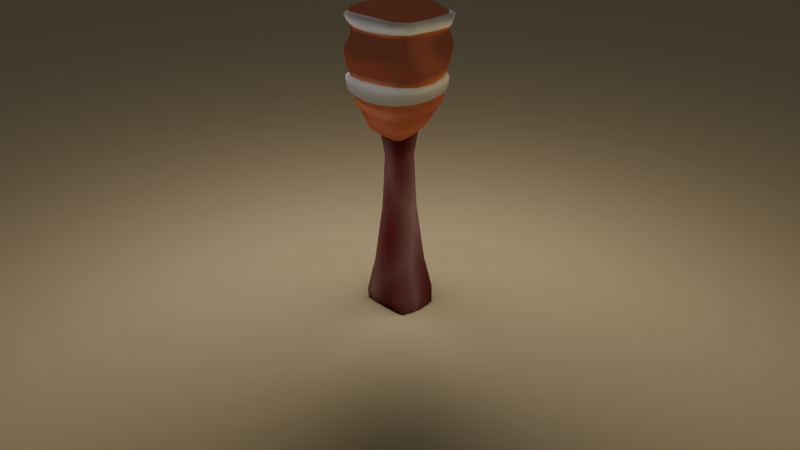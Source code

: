 # Source: Torch.blend  (saved by Blender 2.80.75; exported with 4.5.12 LTS)
import bpy
from mathutils import Matrix  # noqa: F401  (used for matrix-valued properties, if any)

bpy.ops.wm.read_factory_settings(use_empty=True)
scene = bpy.context.scene
scene.name = 'Scene'

# ---- collections
col_collection = bpy.data.collections.new('Collection'); scene.collection.children.link(col_collection)

# ---- materials (node trees are filled in below, after node groups)
mat_wood_mat = bpy.data.materials.new('Wood mat')
mat_wood_mat.alpha_threshold = 0.0
mat_wood_mat.line_color = (0.0, 0.0, 0.0, 1.0)
mat_emisssion = bpy.data.materials.new('Emisssion')
mat_cloth = bpy.data.materials.new('Cloth')
mat_material = bpy.data.materials.new('Material')

# ---- material node trees
mat_wood_mat.use_nodes = True; mat_wood_mat.node_tree.nodes.clear()
_N = mat_wood_mat.node_tree.nodes; _L = mat_wood_mat.node_tree.links
n0 = _N.new('ShaderNodeTexVoronoi'); n0.name = 'Voronoi Texture'; n0.location = (-423, 381)
n0.inputs[2].default_value = 3.2
n1 = _N.new('ShaderNodeOutputMaterial'); n1.name = 'Material Output'; n1.location = (472, 222)
n2 = _N.new('ShaderNodeBsdfDiffuse'); n2.name = 'Diffuse BSDF'; n2.location = (10, 300)
n3 = _N.new('ShaderNodeMixShader'); n3.name = 'Mix Shader'; n3.location = (252, 221)
n3.inputs[0].default_value = 0.8167
n4 = _N.new('ShaderNodeBsdfDiffuse'); n4.name = 'Diffuse BSDF.001'; n4.location = (6, 144)
n4.inputs[0].default_value = (0.1209, 0.01645, 0.01989, 1.0)
n5 = _N.new('ShaderNodeMath'); n5.name = 'Math'; n5.location = (0, 0)
n5.operation = 'MULTIPLY'
_L.new(n2.outputs[0], n3.inputs[1])
_L.new(n3.outputs[0], n1.inputs[0])
_L.new(n4.outputs[0], n3.inputs[2])
_L.new(n5.outputs[0], n2.inputs[0])
_L.new(n0.outputs[0], n5.inputs[0])
_L.new(n0.outputs[0], n5.inputs[1])
n1.is_active_output = True
mat_emisssion.use_nodes = True; mat_emisssion.node_tree.nodes.clear()
_N = mat_emisssion.node_tree.nodes; _L = mat_emisssion.node_tree.links
n0 = _N.new('ShaderNodeOutputMaterial'); n0.name = 'Material Output'; n0.location = (300, 300)
n1 = _N.new('ShaderNodeBsdfToon'); n1.name = 'Toon BSDF'; n1.location = (10, 300)
n1.inputs[0].default_value = (1.0, 0.3124, 0.1522, 1.0)
_L.new(n1.outputs[0], n0.inputs[0])
n0.is_active_output = True
mat_cloth.use_nodes = True; mat_cloth.node_tree.nodes.clear()
_N = mat_cloth.node_tree.nodes; _L = mat_cloth.node_tree.links
n0 = _N.new('ShaderNodeOutputMaterial'); n0.name = 'Material Output'; n0.location = (300, 300)
n1 = _N.new('ShaderNodeBsdfPrincipled'); n1.name = 'Principled BSDF'; n1.location = (10, 300)
n1.distribution = 'GGX'
n1.subsurface_method = 'BURLEY'
n1.inputs[3].default_value = 1.45
n1.inputs[27].default_value = (0.0, 0.0, 0.0, 1.0)
n1.inputs[28].default_value = 1.0
_L.new(n1.outputs[0], n0.inputs[0])
n0.is_active_output = True
mat_material.use_nodes = True; mat_material.node_tree.nodes.clear()
_N = mat_material.node_tree.nodes; _L = mat_material.node_tree.links
n0 = _N.new('ShaderNodeOutputMaterial'); n0.name = 'Material Output'; n0.location = (300, 300)
n1 = _N.new('ShaderNodeBsdfSheen'); n1.name = 'Velvet BSDF'; n1.location = (10, 300)
n1.distribution = 'ASHIKHMIN'
n1.inputs[0].default_value = (0.8, 0.7093, 0.4746, 1.0)
n1.inputs[1].default_value = 1.0
_L.new(n1.outputs[0], n0.inputs[0])
n0.is_active_output = True

# ---- world
world_world = bpy.data.worlds.new('World'); scene.world = world_world
world_world.use_nodes = True; world_world.node_tree.nodes.clear()
_N = world_world.node_tree.nodes; _L = world_world.node_tree.links
n0 = _N.new('ShaderNodeOutputWorld'); n0.name = 'World Output'; n0.location = (300, 300)
n1 = _N.new('ShaderNodeBackground'); n1.name = 'Background'; n1.location = (10, 300)
n1.inputs[0].default_value = (0.05088, 0.05088, 0.05088, 1.0)
_L.new(n1.outputs[0], n0.inputs[0])
n0.is_active_output = True
world_world.color = (0.05088, 0.05088, 0.05088)
world_world.use_sun_shadow = False
world_world.sun_shadow_jitter_overblur = 0.0

# ---- cameras
cam_camera = bpy.data.cameras.new('Camera')
cam_camera.clip_end = 100.0
cam_camera.ortho_scale = 7.314

# ---- lights
light_point = bpy.data.lights.new('Point', 'POINT')
light_point.color = (1.0, 0.7131, 0.1972)
light_point.transmission_factor = 0.0
light_point.energy = 143.0
light_point.shadow_soft_size = 3.04
light_point.shadow_maximum_resolution = 0.006
light_point.use_absolute_resolution = True
light_point_001 = bpy.data.lights.new('Point.001', 'POINT')
light_point_001.color = (1.0, 0.3509, 0.2501)
light_point_001.transmission_factor = 0.0
light_point_001.energy = 143.0
light_point_001.shadow_soft_size = 3.04
light_point_001.shadow_maximum_resolution = 0.006
light_point_001.use_absolute_resolution = True
light_point_002 = bpy.data.lights.new('Point.002', 'POINT')
light_point_002.transmission_factor = 0.0
light_point_002.energy = 143.0
light_point_002.shadow_soft_size = 3.04
light_point_002.shadow_maximum_resolution = 0.006
light_point_002.use_absolute_resolution = True
light_point_003 = bpy.data.lights.new('Point.003', 'POINT')
light_point_003.transmission_factor = 0.0
light_point_003.energy = 143.0
light_point_003.shadow_soft_size = 3.04
light_point_003.shadow_maximum_resolution = 0.006
light_point_003.use_absolute_resolution = True

# ---- meshes
me_cube = bpy.data.meshes.new('Cube')
me_cube.from_pydata([(0.2253, 0.05691, 1.014), (0.2987, 0.159, -0.9134), (0.2668, -0.2333, 1.003), (0.2987, -0.159, -0.9134), (-0.2678, 0.2336, 1.011), (-0.2871, 0.159, -0.9134), (-0.2146, -0.0629, 1.013), (-0.2871, -0.159, -0.9134), (0.1174, 0.06392, 0.7034), (-0.1138, -0.06146, 0.703), (0.1269, -0.1001, 0.7014), (-0.1268, 0.1039, 0.7024), (0.1941, 0.1384, -0.4414), (0.1941, -0.1384, -0.4414), (-0.1895, 0.1384, -0.4414), (-0.1895, -0.1384, -0.4414), (0.3571, -0.1673, 2.226), (-0.3131, -0.2079, 2.203), (0.3561, 0.1484, 2.222), (-0.2862, 0.04243, 2.193), (-0.286, 0.1823, 1.096), (-0.3397, 0.179, 1.278), (0.3504, 0.1755, 1.249), (0.2851, 0.07705, 1.088), (0.2875, -0.2057, 1.076), (0.3839, -0.1596, 1.234), (-0.3479, -0.1805, 1.267), (-0.2716, -0.1345, 1.096), (-0.348, 0.1453, 1.37), (0.3991, -0.1901, 1.374), (0.3721, 0.1816, 1.371), (-0.371, -0.2137, 1.371), (0.1712, 0.2219, -0.9423), (0.1085, -0.2792, 1.006), (0.1712, -0.2219, -0.9423), (0.09811, 0.2533, 1.017), (0.05742, 0.129, 0.7037), (0.05973, -0.1336, 0.7019), (0.1022, -0.2077, -0.4414), (0.1022, 0.2077, -0.4414), (0.1862, -0.2049, 2.266), (0.1736, 0.2078, 2.27), (0.1359, -0.3402, 1.079), (0.1549, -0.3853, 1.247), (0.1164, 0.275, 1.099), (0.144, 0.3432, 1.26), (0.177, -0.4237, 1.372), (0.1716, 0.364, 1.359), (-0.1327, 0.2219, -0.9423), (-0.08773, -0.2604, 1.007), (-0.04824, -0.1295, 0.7017), (-0.07928, -0.2077, -0.4414), (-0.1244, -0.2075, 2.237), (-0.09504, -0.326, 1.091), (-0.1529, -0.4038, 1.264), (-0.1454, -0.411, 1.374), (-0.1327, -0.2219, -0.9423), (-0.1206, 0.3025, 1.012), (-0.056, 0.1408, 0.7025), (-0.07928, 0.2077, -0.4414), (-0.1122, 0.1669, 2.23), (-0.1101, 0.3036, 1.099), (-0.1323, 0.3633, 1.265), (-0.1386, 0.3675, 1.358), (-0.3951, 0.1937, 1.479), (-0.3479, 0.2178, 1.737), (0.4878, -0.2313, 1.492), (0.5025, -0.1831, 1.721), (0.4152, 0.2544, 1.726), (0.418, 0.2122, 1.48), (-0.4024, -0.1747, 1.737), (-0.4174, -0.2269, 1.489), (0.2304, -0.499, 1.511), (0.2613, -0.5079, 1.738), (0.1798, 0.4445, 1.473), (0.1867, 0.4651, 1.739), (-0.1786, -0.4922, 1.504), (-0.1898, -0.508, 1.736), (-0.1648, 0.4474, 1.467), (-0.1351, 0.4473, 1.752), (-0.3121, 0.1699, 1.197), (0.3108, 0.1428, 1.175), (0.3356, -0.1779, 1.155), (-0.3323, -0.1696, 1.201), (0.1295, 0.31, 1.187), (0.1463, -0.3743, 1.167), (-0.1258, -0.3598, 1.194), (-0.1203, 0.3309, 1.193), (-0.3162, 0.1436, 1.863), (0.4604, -0.2118, 1.875), (0.2535, -0.5324, 1.88), (0.2032, 0.45, 1.85), (-0.1811, -0.5279, 1.879), (-0.1061, 0.3943, 1.864), (0.4171, 0.2611, 1.856), (-0.3573, -0.2179, 1.87), (-0.2921, 0.06695, 1.991), (0.4365, -0.2598, 2.015), (0.2092, -0.464, 2.023), (0.1904, 0.3881, 1.966), (-0.1121, -0.4703, 2.016), (-0.09305, 0.3327, 1.973), (0.414, 0.2485, 1.981), (-0.3217, -0.2651, 2.005), (-0.3649, 0.1948, 1.548), (0.4624, -0.2068, 1.56), (0.3894, 0.2018, 1.545), (-0.3801, -0.195, 1.561), (0.2262, -0.4694, 1.59), (0.1686, 0.4227, 1.546), (-0.1675, -0.4681, 1.585), (-0.1479, 0.4264, 1.544), (-0.3333, 0.05259, 2.126), (0.4519, -0.3082, 2.158), (0.2404, -0.4886, 2.18), (0.2039, 0.4237, 2.124), (-0.1384, -0.4767, 2.168), (-0.1132, 0.3419, 2.125), (0.4306, 0.2771, 2.139), (-0.3705, -0.3279, 2.138), (-0.3051, 0.0, -0.9324), (-0.2439, 0.2109, -0.9373), (0.263, 0.1782, -0.7894), (-0.1554, -0.05039, 0.9541), (0.263, -0.1782, -0.7894), (-0.256, 0.1782, -0.7894), (-0.1585, -0.1882, 1.01), (0.2663, -0.1034, 1.008), (0.2675, -0.2109, -0.9373), (-0.2595, 0.09749, 1.013), (0.1721, 0.1783, 1.017), (0.3145, 1.863e-09, -0.9324), (0.162, 0.05548, 0.9551), (-0.1306, -0.09268, 0.15), (0.1899, -0.1638, 0.9491), (-0.1931, 0.1725, 0.9524), (0.09479, 0.1109, 0.7039), (0.1299, -0.02107, 0.7023), (-0.1289, 0.02414, 0.7028), (-0.08753, -0.1108, 0.7023), (0.1338, 0.09299, 0.15), (0.135, -0.09752, 0.1498), (-0.1322, 0.09799, 0.1499), (-0.256, -0.1782, -0.7894), (-0.1484, -0.199, -0.4414), (-0.2031, 2.881e-09, -0.4414), (0.2043, -2.881e-09, -0.4414), (0.1622, 0.199, -0.4414), (-0.2468, -0.2137, 2.22), (0.3632, -0.006288, 2.229), (-0.3076, -0.07831, 2.2), (0.2917, 0.1901, 2.245), (-0.3179, 0.05782, 2.171), (0.2633, 0.05938, 1.047), (0.4051, -0.2496, 2.199), (-0.2495, -0.09742, 1.049), (-0.2894, 0.2223, 1.049), (-0.3297, 0.1812, 1.241), (0.3783, 0.1968, 1.289), (0.291, 0.1106, 1.132), (0.2783, -0.2232, 1.037), (0.365, -0.1657, 1.194), (-0.3517, -0.1869, 1.302), (-0.3005, -0.1562, 1.151), (0.3033, -0.07346, 1.081), (0.3831, 0.01418, 1.242), (-0.3041, 0.02954, 1.096), (-0.3717, -0.01027, 1.271), (-0.1969, -0.2565, 1.095), (-0.2841, -0.3234, 1.265), (0.2195, 0.2148, 1.095), (0.2786, 0.3088, 1.257), (-0.3506, 0.1655, 1.308), (0.3883, -0.162, 1.281), (0.4138, 0.2017, 1.413), (-0.4158, -0.2376, 1.413), (0.4143, 0.0005002, 1.373), (-0.3918, -0.04098, 1.372), (-0.2812, -0.337, 1.373), (0.2843, 0.3066, 1.368), (0.2675, 0.2109, -0.9373), (0.2074, -0.2802, 1.004), (0.02209, -0.2219, -0.9423), (-0.006445, 0.2903, 1.015), (0.002413, 0.137, 0.7031), (0.1026, -0.1314, 0.7015), (0.1622, -0.199, -0.4414), (0.0132, 0.2077, -0.4414), (0.2964, -0.1975, 2.25), (0.02867, 0.1886, 2.247), (0.2335, -0.3017, 1.074), (0.2961, -0.3171, 1.237), (0.004048, 0.3025, 1.099), (0.006469, 0.363, 1.262), (0.3131, -0.3352, 1.374), (0.009696, 0.3954, 1.359), (0.1566, 0.3709, 1.296), (0.1574, -0.3874, 1.29), (0.1334, 0.3214, 1.224), (0.1074, 0.2661, 1.055), (0.1524, -0.3876, 1.207), (0.1271, -0.323, 1.039), (0.2219, -0.3939, 2.239), (0.1881, 0.03138, 2.348), (0.1406, 0.2699, -0.7931), (0.1406, -0.2699, -0.7931), (0.07023, -0.1442, 0.1498), (0.06995, 0.1436, 0.1501), (0.07226, 0.1828, 0.9563), (0.1821, 1.397e-09, -0.9856), (0.07903, -0.1971, 0.9506), (0.1807, 0.3118, 2.192), (0.02209, 0.2219, -0.9423), (0.004402, -0.2801, 1.007), (0.004903, -0.1336, 0.7017), (0.0132, -0.2077, -0.4414), (0.03268, -0.2061, 2.268), (0.01894, -0.3473, 1.086), (0.005501, -0.4114, 1.257), (0.0116, -0.4507, 1.37), (-0.2439, -0.2109, -0.9373), (-0.2163, 0.2943, 1.011), (-0.1015, 0.1377, 0.7022), (-0.1484, 0.199, -0.4414), (-0.2181, 0.1107, 2.205), (-0.2152, 0.2747, 1.096), (-0.2515, 0.3039, 1.273), (-0.2601, 0.2855, 1.363), (-0.1412, -2.328e-09, -0.9856), (-0.08885, 0.2171, 0.953), (-0.05568, 0.1451, 0.1499), (-0.1091, 0.2699, -0.7931), (-0.1385, -0.3899, 2.214), (-0.09282, -0.3039, 1.043), (-0.1377, -0.3746, 1.229), (-0.1427, -0.3918, 1.299), (-0.1344, 0.3667, 1.297), (-0.1271, 0.3453, 1.231), (-0.1183, 0.3202, 1.052), (-0.1372, 0.02395, 2.284), (-0.1091, -0.2699, -0.7931), (-0.05471, -0.1437, 0.1498), (-0.06629, -0.1851, 0.9502), (-0.1077, 0.2689, 2.178), (-0.3827, 0.1665, 1.41), (-0.3582, 0.2313, 1.672), (0.4609, -0.2244, 1.419), (0.5059, -0.1889, 1.664), (0.4181, 0.2619, 1.793), (0.4119, 0.2157, 1.513), (-0.3992, -0.1946, 1.801), (-0.4129, -0.2169, 1.528), (0.2103, -0.4853, 1.419), (0.2567, -0.5015, 1.703), (0.2464, 0.3641, 1.374), (0.1801, 0.4601, 1.675), (-0.1691, -0.4695, 1.416), (-0.1871, -0.5019, 1.701), (-0.1588, 0.4199, 1.393), (-0.1456, 0.4539, 1.686), (0.007914, 0.4712, 1.469), (0.02527, 0.4826, 1.748), (-0.3321, -0.3911, 1.496), (-0.3363, -0.369, 1.736), (0.3162, 0.3629, 1.476), (0.3157, 0.3932, 1.732), (0.02275, -0.5292, 1.51), (0.03212, -0.5547, 1.738), (0.4828, -0.007126, 1.485), (0.4882, 0.04597, 1.721), (-0.4311, -0.01747, 1.485), (-0.4003, 0.03164, 1.735), (0.395, -0.3974, 1.505), (0.426, -0.3773, 1.729), (-0.3043, 0.3562, 1.471), (-0.2601, 0.3586, 1.746), (-0.2872, 0.1585, 1.147), (0.334, 0.1645, 1.212), (0.3043, -0.1869, 1.116), (-0.3597, -0.1852, 1.235), (0.1262, 0.2954, 1.144), (0.1408, -0.3554, 1.123), (-0.1102, -0.3477, 1.148), (-0.1109, 0.3158, 1.147), (0.008004, 0.3378, 1.19), (-0.2515, -0.2961, 1.203), (0.01084, -0.3759, 1.179), (0.2393, 0.256, 1.184), (-0.2324, 0.2772, 1.195), (0.2586, -0.3, 1.157), (-0.3516, 0.006393, 1.199), (0.3351, -0.01321, 1.164), (-0.3333, 0.185, 1.801), (0.4844, -0.1931, 1.795), (0.2644, -0.5261, 1.802), (0.1963, 0.4633, 1.798), (-0.1897, -0.522, 1.8), (-0.1201, 0.4254, 1.811), (0.4126, 0.2497, 1.915), (-0.3308, -0.2408, 1.937), (0.04745, 0.448, 1.857), (-0.3023, -0.3871, 1.874), (0.3293, 0.3955, 1.85), (0.04056, -0.576, 1.88), (0.4631, 0.03717, 1.866), (-0.3655, -0.03571, 1.866), (0.399, -0.4139, 1.879), (-0.2273, 0.2905, 1.864), (-0.2958, 0.09956, 1.926), (0.4419, -0.2323, 1.946), (0.2213, -0.4867, 1.951), (0.2004, 0.4204, 1.895), (-0.1337, -0.4908, 1.946), (-0.09757, 0.3613, 1.914), (0.4269, 0.2708, 2.061), (-0.3365, -0.2928, 2.073), (0.04818, 0.3797, 1.971), (-0.2462, -0.3885, 2.01), (0.3162, 0.3493, 1.969), (0.05293, -0.4997, 2.021), (0.452, 0.005091, 2.002), (-0.339, -0.1091, 1.999), (0.3428, -0.3917, 2.02), (-0.2114, 0.2272, 1.982), (-0.4011, 0.2084, 1.513), (0.4914, -0.2278, 1.529), (0.4107, 0.2448, 1.66), (-0.3978, -0.1746, 1.682), (0.2364, -0.4982, 1.559), (0.1787, 0.4469, 1.51), (-0.1799, -0.4965, 1.551), (-0.1655, 0.4571, 1.506), (-0.2776, 0.3419, 1.544), (0.3876, -0.3733, 1.579), (-0.3973, 0.0011, 1.554), (0.4556, 0.001566, 1.549), (0.02584, -0.5035, 1.591), (0.2931, 0.3425, 1.545), (-0.3038, -0.3574, 1.572), (0.01171, 0.4501, 1.546), (-0.3079, 0.04883, 2.06), (0.4476, -0.2961, 2.089), (0.2178, -0.4741, 2.1), (0.193, 0.3953, 2.041), (-0.1169, -0.4765, 2.092), (-0.1005, 0.3332, 2.046), (0.3884, 0.2014, 2.188), (-0.3549, -0.2895, 2.182), (0.0419, 0.4053, 2.124), (-0.2942, -0.433, 2.149), (0.3403, 0.4016, 2.13), (0.0633, -0.4988, 2.178), (0.4611, -0.006588, 2.145), (-0.3892, -0.167, 2.131), (0.3799, -0.4554, 2.178), (-0.2398, 0.2259, 2.125), (-0.2256, 0.1776, 2.171), (-0.1168, -0.1381, 0.9522), (-0.1868, 0.06952, 0.9537), (0.2847, 1.63e-09, -0.9789), (0.1892, -0.06296, 0.9517), (0.1255, 0.137, 0.9566), (0.1114, 0.1361, 0.1501), (0.1416, -0.002633, 0.1499), (-0.1408, 0.003017, 0.15), (-0.1021, -0.136, 0.1499), (-0.2032, -0.2582, -0.7922), (-0.2747, -9.313e-10, -0.7912), (0.2772, 9.313e-10, -0.7912), (0.2222, 0.2582, -0.7922), (-0.2356, -0.02359, 2.227), (0.356, -0.3813, 2.234), (-0.3645, -0.1341, 2.174), (0.4221, -0.01034, 2.191), (0.3065, -0.1154, 1.039), (0.3572, 0.0007285, 1.203), (-0.2921, 0.07229, 1.05), (-0.372, 0.0004204, 1.238), (0.2223, -0.2967, 1.037), (0.2816, -0.3102, 1.195), (-0.2262, 0.301, 1.049), (-0.2457, 0.297, 1.237), (0.4142, 0.02637, 1.284), (-0.3935, -0.02713, 1.303), (0.2964, -0.318, 1.283), (-0.2567, 0.2968, 1.304), (0.2871, 0.312, 1.294), (0.007322, -0.4101, 1.295), (0.2544, 0.2781, 1.221), (0.2017, 0.1991, 1.052), (0.007382, -0.3985, 1.22), (0.01271, -0.3258, 1.041), (0.05052, -0.3893, 2.229), (0.2971, 0.01152, 2.293), (0.01815, 0.2699, -0.7931), (0.2222, -0.2582, -0.7922), (0.1124, -0.1386, 0.1498), (0.008404, 0.1446, 0.15), (-0.004936, 0.2065, 0.9547), (0.02351, -2.416e-09, -0.9856), (0.1484, -0.1984, 0.9494), (0.3032, 0.2835, 2.188), (-0.2599, 4.657e-10, -0.9789), (-0.1573, 0.2152, 0.9521), (-0.1038, 0.1394, 0.1499), (-0.2032, 0.2582, -0.7922), (-0.2776, -0.3616, 2.194), (-0.1813, -0.2283, 1.046), (-0.2765, -0.3154, 1.237), (-0.2689, -0.3132, 1.301), (0.009994, 0.3876, 1.296), (0.004886, 0.3465, 1.227), (-0.00101, 0.303, 1.055), (0.02376, 0.03422, 2.294), (0.01815, -0.2699, -0.7931), (0.008716, -0.1442, 0.1498), (0.002336, -0.1972, 0.9503), (0.03613, 0.3077, 2.188), (0.008078, 0.4496, 1.395), (0.01705, 0.4829, 1.684), (-0.321, -0.3819, 1.414), (-0.3187, -0.3589, 1.69), (0.3154, 0.3483, 1.407), (0.3095, 0.3852, 1.667), (0.01579, -0.5121, 1.416), (0.0303, -0.5463, 1.707), (0.4667, -0.008662, 1.418), (0.4888, 0.0368, 1.657), (-0.4308, -0.03993, 1.412), (-0.4064, 0.03824, 1.674), (0.3657, -0.3852, 1.422), (0.4254, -0.3768, 1.684), (-0.293, 0.3266, 1.4), (-0.2717, 0.3711, 1.679), (0.009518, 0.3208, 1.146), (-0.2226, -0.2782, 1.152), (0.01564, -0.3696, 1.136), (0.2342, 0.2418, 1.142), (-0.2145, 0.26, 1.146), (0.2496, -0.3085, 1.114), (-0.3175, 0.009918, 1.149), (0.3158, -0.03787, 1.123), (0.03727, 0.4708, 1.806), (-0.3372, -0.384, 1.801), (0.3242, 0.3992, 1.794), (0.03643, -0.571, 1.802), (0.4778, 0.04613, 1.793), (-0.3914, 0.003895, 1.799), (0.4168, -0.3938, 1.799), (-0.2437, 0.3284, 1.807), (0.05014, 0.4104, 1.905), (-0.2608, -0.3826, 1.941), (0.3251, 0.3741, 1.9), (0.04698, -0.5233, 1.949), (0.452, 0.02075, 1.933), (-0.3405, -0.07315, 1.932), (0.3683, -0.4112, 1.95), (-0.2164, 0.2558, 1.92), (-0.3068, 0.3687, 1.508), (0.4042, -0.3974, 1.546), (-0.4311, -0.004608, 1.521), (0.4832, -0.002746, 1.518), (0.02544, -0.5337, 1.56), (0.3101, 0.3639, 1.511), (-0.331, -0.3874, 1.54), (0.008414, 0.4771, 1.508), (0.04584, 0.3811, 2.044), (-0.265, -0.4144, 2.083), (0.3254, 0.3677, 2.044), (0.05707, -0.5003, 2.097), (0.4636, -0.002703, 2.077), (-0.3701, -0.1475, 2.069), (0.3538, -0.416, 2.098), (-0.2246, 0.2212, 2.054), (0.4104, 0.2522, 2.03), (-0.3189, -0.2751, 2.046), (-0.2908, 0.05231, 2.034), (0.4311, -0.2751, 2.059), (0.2094, -0.4574, 2.069), (0.1876, 0.3785, 2.013), (-0.1099, -0.4612, 2.062), (-0.09297, 0.3208, 2.019), (0.0469, 0.3669, 2.016), (-0.2481, -0.3936, 2.054), (0.3134, 0.3475, 2.016), (0.05534, -0.4863, 2.066), (0.4464, -0.001511, 2.048), (-0.3453, -0.1302, 2.042), (0.3403, -0.3958, 2.067), (-0.211, 0.2148, 2.026), (-0.3188, 0.05174, 2.144), (0.4251, -0.281, 2.173), (0.229, -0.444, 2.201), (0.1916, 0.3714, 2.15), (-0.1342, -0.4353, 2.185), (-0.1076, 0.3056, 2.145), (0.406, 0.2414, 2.158), (-0.355, -0.3077, 2.154), (-0.2279, 0.2014, 2.142), (0.3631, -0.4191, 2.198), (-0.37, -0.1525, 2.148), (0.4369, -0.009308, 2.162), (0.05813, -0.4485, 2.196), (0.3197, 0.3475, 2.152), (-0.2802, -0.3982, 2.166), (0.03979, 0.3586, 2.148)], [], [(495, 498, 356, 243), (498, 490, 152, 356), (356, 152, 19, 224), (243, 356, 224, 60), (50, 242, 357, 139), (242, 49, 126, 357), (357, 126, 6, 123), (139, 357, 123, 9), (9, 123, 358, 138), (123, 6, 129, 358), (358, 129, 4, 135), (138, 358, 135, 11), (32, 180, 359, 209), (180, 1, 131, 359), (359, 131, 3, 128), (209, 359, 128, 34), (8, 132, 360, 137), (132, 0, 127, 360), (360, 127, 2, 134), (137, 360, 134, 10), (36, 208, 361, 136), (208, 35, 130, 361), (361, 130, 0, 132), (136, 361, 132, 8), (39, 207, 362, 147), (207, 36, 136, 362), (362, 136, 8, 140), (147, 362, 140, 12), (12, 140, 363, 146), (140, 8, 137, 363), (363, 137, 10, 141), (146, 363, 141, 13), (15, 133, 364, 145), (133, 9, 138, 364), (364, 138, 11, 142), (145, 364, 142, 14), (51, 241, 365, 144), (241, 50, 139, 365), (365, 139, 9, 133), (144, 365, 133, 15), (56, 240, 366, 220), (240, 51, 144, 366), (366, 144, 15, 143), (220, 366, 143, 7), (7, 143, 367, 120), (143, 15, 145, 367), (367, 145, 14, 125), (120, 367, 125, 5), (1, 122, 368, 131), (122, 12, 146, 368), (368, 146, 13, 124), (131, 368, 124, 3), (32, 204, 369, 180), (204, 39, 147, 369), (369, 147, 12, 122), (180, 369, 122, 1), (60, 224, 370, 239), (224, 19, 150, 370), (370, 150, 17, 148), (239, 370, 148, 52), (492, 499, 371, 202), (499, 491, 154, 371), (371, 154, 16, 188), (202, 371, 188, 40), (490, 500, 372, 152), (500, 497, 347, 372), (372, 347, 17, 150), (152, 372, 150, 19), (491, 501, 373, 154), (501, 496, 346, 373), (373, 346, 18, 149), (154, 373, 149, 16), (2, 127, 374, 160), (127, 0, 153, 374), (374, 153, 23, 164), (160, 374, 164, 24), (82, 291, 375, 161), (291, 81, 277, 375), (375, 277, 22, 165), (161, 375, 165, 25), (4, 129, 376, 156), (129, 6, 155, 376), (376, 155, 27, 166), (156, 376, 166, 20), (80, 290, 377, 157), (290, 83, 279, 377), (377, 279, 26, 167), (157, 377, 167, 21), (33, 181, 378, 201), (181, 2, 160, 378), (378, 160, 24, 190), (201, 378, 190, 42), (85, 289, 379, 200), (289, 82, 161, 379), (379, 161, 25, 191), (200, 379, 191, 43), (57, 221, 380, 238), (221, 4, 156, 380), (380, 156, 20, 225), (238, 380, 225, 61), (87, 288, 381, 237), (288, 80, 157, 381), (381, 157, 21, 226), (237, 381, 226, 62), (25, 165, 382, 173), (165, 22, 158, 382), (382, 158, 30, 176), (173, 382, 176, 29), (21, 167, 383, 172), (167, 26, 162, 383), (383, 162, 31, 177), (172, 383, 177, 28), (43, 191, 384, 197), (191, 25, 173, 384), (384, 173, 29, 194), (197, 384, 194, 46), (62, 226, 385, 236), (226, 21, 172, 385), (385, 172, 28, 227), (236, 385, 227, 63), (22, 171, 386, 158), (171, 45, 196, 386), (386, 196, 47, 179), (158, 386, 179, 30), (54, 218, 387, 235), (218, 43, 197, 387), (387, 197, 46, 219), (235, 387, 219, 55), (81, 287, 388, 277), (287, 84, 198, 388), (388, 198, 45, 171), (277, 388, 171, 22), (0, 130, 389, 153), (130, 35, 199, 389), (389, 199, 44, 170), (153, 389, 170, 23), (86, 286, 390, 234), (286, 85, 200, 390), (390, 200, 43, 218), (234, 390, 218, 54), (49, 213, 391, 233), (213, 33, 201, 391), (391, 201, 42, 217), (233, 391, 217, 53), (494, 502, 392, 232), (502, 492, 202, 392), (392, 202, 40, 216), (232, 392, 216, 52), (18, 151, 393, 149), (151, 41, 203, 393), (393, 203, 40, 188), (149, 393, 188, 16), (48, 231, 394, 212), (231, 59, 187, 394), (394, 187, 39, 204), (212, 394, 204, 32), (3, 124, 395, 128), (124, 13, 186, 395), (395, 186, 38, 205), (128, 395, 205, 34), (13, 141, 396, 186), (141, 10, 185, 396), (396, 185, 37, 206), (186, 396, 206, 38), (59, 230, 397, 187), (230, 58, 184, 397), (397, 184, 36, 207), (187, 397, 207, 39), (58, 229, 398, 184), (229, 57, 183, 398), (398, 183, 35, 208), (184, 398, 208, 36), (48, 212, 399, 228), (212, 32, 209, 399), (399, 209, 34, 182), (228, 399, 182, 56), (10, 134, 400, 185), (134, 2, 181, 400), (400, 181, 33, 210), (185, 400, 210, 37), (496, 503, 401, 346), (503, 493, 211, 401), (401, 211, 41, 151), (346, 401, 151, 18), (5, 121, 402, 120), (121, 48, 228, 402), (402, 228, 56, 220), (120, 402, 220, 7), (11, 135, 403, 222), (135, 4, 221, 403), (403, 221, 57, 229), (222, 403, 229, 58), (14, 142, 404, 223), (142, 11, 222, 404), (404, 222, 58, 230), (223, 404, 230, 59), (5, 125, 405, 121), (125, 14, 223, 405), (405, 223, 59, 231), (121, 405, 231, 48), (497, 504, 406, 347), (504, 494, 232, 406), (406, 232, 52, 148), (347, 406, 148, 17), (6, 126, 407, 155), (126, 49, 233, 407), (407, 233, 53, 168), (155, 407, 168, 27), (83, 285, 408, 279), (285, 86, 234, 408), (408, 234, 54, 169), (279, 408, 169, 26), (26, 169, 409, 162), (169, 54, 235, 409), (409, 235, 55, 178), (162, 409, 178, 31), (45, 193, 410, 196), (193, 62, 236, 410), (410, 236, 63, 195), (196, 410, 195, 47), (84, 284, 411, 198), (284, 87, 237, 411), (411, 237, 62, 193), (198, 411, 193, 45), (35, 183, 412, 199), (183, 57, 238, 412), (412, 238, 61, 192), (199, 412, 192, 44), (41, 189, 413, 203), (189, 60, 239, 413), (413, 239, 52, 216), (203, 413, 216, 40), (34, 205, 414, 182), (205, 38, 215, 414), (414, 215, 51, 240), (182, 414, 240, 56), (38, 206, 415, 215), (206, 37, 214, 415), (415, 214, 50, 241), (215, 415, 241, 51), (37, 210, 416, 214), (210, 33, 213, 416), (416, 213, 49, 242), (214, 416, 242, 50), (493, 505, 417, 211), (505, 495, 243, 417), (417, 243, 60, 189), (211, 417, 189, 41), (47, 195, 418, 254), (195, 63, 258, 418), (418, 258, 78, 260), (254, 418, 260, 74), (109, 339, 419, 255), (339, 111, 259, 419), (419, 259, 79, 261), (255, 419, 261, 75), (31, 178, 420, 175), (178, 55, 256, 420), (420, 256, 76, 262), (175, 420, 262, 71), (107, 338, 421, 327), (338, 110, 257, 421), (421, 257, 77, 263), (327, 421, 263, 70), (30, 179, 422, 174), (179, 47, 254, 422), (422, 254, 74, 264), (174, 422, 264, 69), (106, 337, 423, 326), (337, 109, 255, 423), (423, 255, 75, 265), (326, 423, 265, 68), (55, 219, 424, 256), (219, 46, 252, 424), (424, 252, 72, 266), (256, 424, 266, 76), (110, 336, 425, 257), (336, 108, 253, 425), (425, 253, 73, 267), (257, 425, 267, 77), (29, 176, 426, 246), (176, 30, 174, 426), (426, 174, 69, 268), (246, 426, 268, 66), (105, 335, 427, 247), (335, 106, 326, 427), (427, 326, 68, 269), (247, 427, 269, 67), (28, 177, 428, 244), (177, 31, 175, 428), (428, 175, 71, 270), (244, 428, 270, 64), (104, 334, 429, 245), (334, 107, 327, 429), (429, 327, 70, 271), (245, 429, 271, 65), (46, 194, 430, 252), (194, 29, 246, 430), (430, 246, 66, 272), (252, 430, 272, 72), (108, 333, 431, 253), (333, 105, 247, 431), (431, 247, 67, 273), (253, 431, 273, 73), (63, 227, 432, 258), (227, 28, 244, 432), (432, 244, 64, 274), (258, 432, 274, 78), (111, 332, 433, 259), (332, 104, 245, 433), (433, 245, 65, 275), (259, 433, 275, 79), (44, 192, 434, 280), (192, 61, 283, 434), (434, 283, 87, 284), (280, 434, 284, 84), (27, 168, 435, 163), (168, 53, 282, 435), (435, 282, 86, 285), (163, 435, 285, 83), (53, 217, 436, 282), (217, 42, 281, 436), (436, 281, 85, 286), (282, 436, 286, 86), (23, 170, 437, 159), (170, 44, 280, 437), (437, 280, 84, 287), (159, 437, 287, 81), (61, 225, 438, 283), (225, 20, 276, 438), (438, 276, 80, 288), (283, 438, 288, 87), (42, 190, 439, 281), (190, 24, 278, 439), (439, 278, 82, 289), (281, 439, 289, 85), (20, 166, 440, 276), (166, 27, 163, 440), (440, 163, 83, 290), (276, 440, 290, 80), (24, 164, 441, 278), (164, 23, 159, 441), (441, 159, 81, 291), (278, 441, 291, 82), (75, 261, 442, 295), (261, 79, 297, 442), (442, 297, 93, 300), (295, 442, 300, 91), (70, 263, 443, 250), (263, 77, 296, 443), (443, 296, 92, 301), (250, 443, 301, 95), (68, 265, 444, 248), (265, 75, 295, 444), (444, 295, 91, 302), (248, 444, 302, 94), (77, 267, 445, 296), (267, 73, 294, 445), (445, 294, 90, 303), (296, 445, 303, 92), (67, 269, 446, 293), (269, 68, 248, 446), (446, 248, 94, 304), (293, 446, 304, 89), (65, 271, 447, 292), (271, 70, 250, 447), (447, 250, 95, 305), (292, 447, 305, 88), (73, 273, 448, 294), (273, 67, 293, 448), (448, 293, 89, 306), (294, 448, 306, 90), (79, 275, 449, 297), (275, 65, 292, 449), (449, 292, 88, 307), (297, 449, 307, 93), (91, 300, 450, 311), (300, 93, 313, 450), (450, 313, 101, 316), (311, 450, 316, 99), (95, 301, 451, 299), (301, 92, 312, 451), (451, 312, 100, 317), (299, 451, 317, 103), (94, 302, 452, 298), (302, 91, 311, 452), (452, 311, 99, 318), (298, 452, 318, 102), (92, 303, 453, 312), (303, 90, 310, 453), (453, 310, 98, 319), (312, 453, 319, 100), (89, 304, 454, 309), (304, 94, 298, 454), (454, 298, 102, 320), (309, 454, 320, 97), (88, 305, 455, 308), (305, 95, 299, 455), (455, 299, 103, 321), (308, 455, 321, 96), (90, 306, 456, 310), (306, 89, 309, 456), (456, 309, 97, 322), (310, 456, 322, 98), (93, 307, 457, 313), (307, 88, 308, 457), (457, 308, 96, 323), (313, 457, 323, 101), (78, 274, 458, 331), (274, 64, 324, 458), (458, 324, 104, 332), (331, 458, 332, 111), (72, 272, 459, 328), (272, 66, 325, 459), (459, 325, 105, 333), (328, 459, 333, 108), (64, 270, 460, 324), (270, 71, 251, 460), (460, 251, 107, 334), (324, 460, 334, 104), (66, 268, 461, 325), (268, 69, 249, 461), (461, 249, 106, 335), (325, 461, 335, 105), (76, 266, 462, 330), (266, 72, 328, 462), (462, 328, 108, 336), (330, 462, 336, 110), (69, 264, 463, 249), (264, 74, 329, 463), (463, 329, 109, 337), (249, 463, 337, 106), (71, 262, 464, 251), (262, 76, 330, 464), (464, 330, 110, 338), (251, 464, 338, 107), (74, 260, 465, 329), (260, 78, 331, 465), (465, 331, 111, 339), (329, 465, 339, 109), (479, 482, 466, 343), (482, 481, 345, 466), (466, 345, 117, 348), (343, 466, 348, 115), (475, 483, 467, 315), (483, 480, 344, 467), (467, 344, 116, 349), (315, 467, 349, 119), (474, 484, 468, 314), (484, 479, 343, 468), (468, 343, 115, 350), (314, 468, 350, 118), (480, 485, 469, 344), (485, 478, 342, 469), (469, 342, 114, 351), (344, 469, 351, 116), (477, 486, 470, 341), (486, 474, 314, 470), (470, 314, 118, 352), (341, 470, 352, 113), (476, 487, 471, 340), (487, 475, 315, 471), (471, 315, 119, 353), (340, 471, 353, 112), (478, 488, 472, 342), (488, 477, 341, 472), (472, 341, 113, 354), (342, 472, 354, 114), (481, 489, 473, 345), (489, 476, 340, 473), (473, 340, 112, 355), (345, 473, 355, 117), (323, 96, 476, 489), (101, 323, 489, 481), (322, 97, 477, 488), (98, 322, 488, 478), (321, 103, 475, 487), (96, 321, 487, 476), (320, 102, 474, 486), (97, 320, 486, 477), (319, 98, 478, 485), (100, 319, 485, 480), (318, 99, 479, 484), (102, 318, 484, 474), (317, 100, 480, 483), (103, 317, 483, 475), (316, 101, 481, 482), (99, 316, 482, 479), (348, 117, 495, 505), (115, 348, 505, 493), (349, 116, 494, 504), (119, 349, 504, 497), (350, 115, 493, 503), (118, 350, 503, 496), (351, 114, 492, 502), (116, 351, 502, 494), (352, 118, 496, 501), (113, 352, 501, 491), (353, 119, 497, 500), (112, 353, 500, 490), (354, 113, 491, 499), (114, 354, 499, 492), (355, 112, 490, 498), (117, 355, 498, 495)])
me_cube.polygons.foreach_set('use_smooth', [True] * 504)
me_cube.polygons.foreach_set('material_index', [1, 1, 1, 1, 0, 1, 1, 0, 0, 1, 1, 0, 0, 0, 0, 0, 0, 1, 1, 0, 0, 1, 1, 0, 0, 0, 0, 0, 0, 0, 0, 0, 0, 0, 0, 0, 0, 0, 0, 0, 0, 0, 0, 0, 0, 0, 0, 0, 0, 0, 0, 0, 0, 0, 0, 0, 1, 1, 1, 1, 1, 1, 1, 1, 1, 1, 1, 1, 1, 1, 1, 1, 1, 1, 1, 1, 1, 1, 1, 1, 1, 1, 1, 1, 1, 1, 1, 1, 1, 1, 1, 1, 1, 1, 1, 1, 1, 1, 1, 1, 1, 1, 1, 1, 1, 1, 1, 1, 1, 1, 1, 1, 1, 1, 1, 1, 1, 1, 1, 1, 1, 1, 1, 1, 1, 1, 1, 1, 1, 1, 1, 1, 1, 1, 1, 1, 1, 1, 1, 1, 1, 1, 1, 1, 1, 1, 1, 1, 1, 1, 1, 1, 0, 0, 0, 0, 0, 0, 0, 0, 0, 0, 0, 0, 0, 0, 0, 0, 0, 1, 1, 0, 0, 0, 0, 0, 0, 1, 1, 0, 1, 1, 1, 1, 0, 0, 0, 0, 0, 1, 1, 0, 0, 0, 0, 0, 0, 0, 0, 0, 1, 1, 1, 1, 1, 1, 1, 1, 1, 1, 1, 1, 1, 1, 1, 1, 1, 1, 1, 1, 1, 1, 1, 1, 1, 1, 1, 1, 1, 1, 1, 1, 0, 0, 0, 0, 0, 0, 0, 0, 0, 1, 1, 0, 1, 1, 1, 1, 2, 2, 2, 2, 1, 1, 1, 1, 2, 2, 2, 2, 1, 1, 1, 1, 2, 2, 2, 2, 1, 1, 1, 1, 2, 2, 2, 2, 1, 1, 1, 1, 2, 2, 2, 2, 1, 1, 1, 1, 2, 2, 2, 2, 1, 1, 1, 1, 2, 2, 2, 2, 1, 1, 1, 1, 2, 2, 2, 2, 1, 1, 1, 1, 1, 1, 1, 1, 1, 1, 1, 1, 1, 1, 1, 1, 1, 1, 1, 1, 1, 1, 1, 1, 1, 1, 1, 1, 1, 1, 1, 1, 1, 1, 1, 1, 1, 1, 1, 1, 1, 1, 1, 1, 1, 1, 1, 1, 1, 1, 1, 1, 1, 1, 1, 1, 1, 1, 1, 1, 1, 1, 1, 1, 1, 1, 1, 1, 1, 1, 1, 1, 1, 1, 1, 1, 1, 1, 1, 1, 1, 1, 1, 1, 1, 1, 1, 1, 1, 1, 1, 1, 1, 1, 1, 1, 1, 1, 1, 1, 2, 2, 2, 2, 2, 2, 2, 2, 2, 2, 2, 2, 2, 2, 2, 2, 2, 2, 2, 2, 2, 2, 2, 2, 2, 2, 2, 2, 2, 2, 2, 2, 2, 2, 2, 2, 2, 2, 2, 2, 2, 2, 2, 2, 2, 2, 2, 2, 2, 2, 2, 2, 2, 2, 2, 2, 2, 2, 2, 2, 2, 2, 2, 2, 1, 1, 1, 1, 1, 1, 1, 1, 1, 1, 1, 1, 1, 1, 1, 1, 2, 2, 2, 2, 2, 2, 2, 2, 2, 2, 2, 2, 2, 2, 2, 2])
_uv = me_cube.uv_layers.new(name='UVMap')
_uv.uv.foreach_set('vector', [0.6363, 0.4106, 0.6421, 0.3673, 0.652, 0.3643, 0.6492, 0.4064, 0.6421, 0.3673, 0.6533, 0.3184, 0.6608, 0.3218, 0.652, 0.3643, 0.8746, 0.7477, 0.901, 0.715, 0.9086, 0.7237, 0.8955, 0.7473, 0.8569, 0.7852, 0.8746, 0.7477, 0.8955, 0.7473, 0.8883, 0.7805, 0.6762, 0.1285, 0.748, 0.1298, 0.747, 0.1477, 0.6763, 0.1411, 0.8139, 0.3877, 0.7862, 0.3885, 0.7943, 0.3621, 0.8192, 0.3674, 0.8192, 0.3674, 0.7943, 0.3621, 0.8123, 0.3273, 0.8324, 0.3419, 0.6763, 0.1411, 0.747, 0.1477, 0.7443, 0.1728, 0.6758, 0.1571, 0.6758, 0.1571, 0.7443, 0.1728, 0.74, 0.2056, 0.6746, 0.1813, 0.8324, 0.3419, 0.8123, 0.3273, 0.838, 0.2854, 0.8526, 0.3108, 0.1648, 0.7522, 0.1369, 0.7648, 0.1153, 0.7374, 0.1427, 0.7286, 0.2302, 0.4155, 0.2504, 0.4812, 0.2275, 0.4938, 0.2086, 0.4219, 0.5026, 0.7556, 0.5026, 0.7332, 0.5449, 0.7162, 0.5532, 0.7392, 0.5026, 0.7332, 0.5077, 0.7199, 0.5407, 0.7048, 0.5449, 0.7162, 0.5449, 0.7162, 0.5407, 0.7048, 0.5759, 0.6953, 0.5883, 0.7022, 0.5532, 0.7392, 0.5449, 0.7162, 0.5883, 0.7022, 0.6025, 0.7195, 0.1228, 0.4295, 0.112, 0.4992, 0.07978, 0.4961, 0.09884, 0.4296, 0.1456, 0.5979, 0.1271, 0.5816, 0.1522, 0.5415, 0.1648, 0.5686, 0.8526, 0.487, 0.8246, 0.5052, 0.7977, 0.4829, 0.8258, 0.4685, 0.6697, 0.05106, 0.7363, 0.03664, 0.7457, 0.06044, 0.6739, 0.07295, 0.1497, 0.4286, 0.1537, 0.5012, 0.1354, 0.5009, 0.1377, 0.4293, 0.1307, 0.6411, 0.1036, 0.6426, 0.1102, 0.6147, 0.134, 0.6209, 0.134, 0.6209, 0.1102, 0.6147, 0.1271, 0.5816, 0.1456, 0.5979, 0.1377, 0.4293, 0.1354, 0.5009, 0.112, 0.4992, 0.1228, 0.4295, 0.1069, 0.1049, 0.1324, 0.2697, 0.1207, 0.271, 0.09027, 0.1068, 0.1324, 0.2697, 0.1497, 0.4286, 0.1377, 0.4293, 0.1207, 0.271, 0.1207, 0.271, 0.1377, 0.4293, 0.1228, 0.4295, 0.1074, 0.2734, 0.09027, 0.1068, 0.1207, 0.271, 0.1074, 0.2734, 0.07212, 0.1118, 0.07212, 0.1118, 0.1074, 0.2734, 0.08159, 0.279, 0.03643, 0.1242, 0.1074, 0.2734, 0.1228, 0.4295, 0.09884, 0.4296, 0.08159, 0.279, 0.518, 0.04748, 0.6697, 0.05106, 0.6739, 0.07295, 0.5163, 0.0739, 0.3583, 0.02373, 0.518, 0.04748, 0.5163, 0.0739, 0.3511, 0.06083, 0.3557, 0.1855, 0.5193, 0.1616, 0.5232, 0.1878, 0.3655, 0.2221, 0.5193, 0.1616, 0.6758, 0.1571, 0.6746, 0.1813, 0.5232, 0.1878, 0.2215, 0.2639, 0.2302, 0.4155, 0.2086, 0.4219, 0.1949, 0.2643, 0.2336, 0.1032, 0.2215, 0.2639, 0.1949, 0.2643, 0.1961, 0.09887, 0.3511, 0.1465, 0.5172, 0.1339, 0.5178, 0.1473, 0.3521, 0.1657, 0.5172, 0.1339, 0.6762, 0.1285, 0.6763, 0.1411, 0.5178, 0.1473, 0.5178, 0.1473, 0.6763, 0.1411, 0.6758, 0.1571, 0.5193, 0.1616, 0.3521, 0.1657, 0.5178, 0.1473, 0.5193, 0.1616, 0.3557, 0.1855, 0.6312, 0.7928, 0.6802, 0.7804, 0.6802, 0.8163, 0.6324, 0.8197, 0.2541, 0.1573, 0.3511, 0.1465, 0.3521, 0.1657, 0.2555, 0.1823, 0.2555, 0.1823, 0.3521, 0.1657, 0.3557, 0.1855, 0.2617, 0.2069, 0.6324, 0.8197, 0.6802, 0.8163, 0.6647, 0.8515, 0.6272, 0.8352, 0.6272, 0.8352, 0.6647, 0.8515, 0.6101, 0.8969, 0.5935, 0.8508, 0.2617, 0.2069, 0.3557, 0.1855, 0.3655, 0.2221, 0.2755, 0.2521, 0.2504, 0.01026, 0.2336, 0.1032, 0.1961, 0.09887, 0.204, 0.002978, 0.5935, 0.8508, 0.6101, 0.8969, 0.5391, 0.8968, 0.5576, 0.8603, 0.5077, 0.7199, 0.4713, 0.7033, 0.5245, 0.6597, 0.5407, 0.7048, 0.04414, 0.01951, 0.07212, 0.1118, 0.03643, 0.1242, 0.0002754, 0.03663, 0.2665, 0.0002754, 0.3583, 0.02373, 0.3511, 0.06083, 0.2557, 0.04608, 0.5407, 0.7048, 0.5245, 0.6597, 0.5932, 0.6593, 0.5759, 0.6953, 0.5026, 0.7556, 0.454, 0.7658, 0.4563, 0.7353, 0.5026, 0.7332, 0.08812, 0.00901, 0.1069, 0.1049, 0.09027, 0.1068, 0.06648, 0.01155, 0.06648, 0.01155, 0.09027, 0.1068, 0.07212, 0.1118, 0.04414, 0.01951, 0.5026, 0.7332, 0.4563, 0.7353, 0.4713, 0.7033, 0.5077, 0.7199, 0.8883, 0.7805, 0.8955, 0.7473, 0.9312, 0.7339, 0.9294, 0.768, 0.8955, 0.7473, 0.9086, 0.7237, 0.9392, 0.7089, 0.9312, 0.7339, 0.7723, 0.03671, 0.7885, 0.01655, 0.8239, 0.01739, 0.8245, 0.03616, 0.7563, 0.06631, 0.7723, 0.03671, 0.8245, 0.03616, 0.8212, 0.07, 0.2693, 0.5323, 0.2717, 0.567, 0.2582, 0.5711, 0.2517, 0.5326, 0.2717, 0.567, 0.2709, 0.6069, 0.2596, 0.6131, 0.2582, 0.5711, 0.8703, 0.2023, 0.8353, 0.2209, 0.8111, 0.2079, 0.818, 0.1888, 0.8718, 0.1656, 0.8703, 0.2023, 0.818, 0.1888, 0.8184, 0.1572, 0.6533, 0.3184, 0.6692, 0.2597, 0.6751, 0.2667, 0.6608, 0.3218, 0.2721, 0.3187, 0.2763, 0.363, 0.2678, 0.3593, 0.2636, 0.3147, 0.8047, 0.0002754, 0.8469, 0.006035, 0.8239, 0.01739, 0.7885, 0.01655, 0.901, 0.715, 0.9484, 0.6875, 0.9392, 0.7089, 0.9086, 0.7237, 0.2709, 0.6069, 0.2611, 0.6861, 0.2517, 0.6841, 0.2596, 0.6131, 0.6664, 0.6244, 0.6439, 0.5573, 0.6573, 0.5631, 0.6751, 0.6215, 0.9468, 0.9388, 0.8896, 0.9236, 0.9061, 0.913, 0.9484, 0.9194, 0.8353, 0.2209, 0.7699, 0.2333, 0.7665, 0.2141, 0.8111, 0.2079, 0.7977, 0.4829, 0.8246, 0.5052, 0.8127, 0.5149, 0.793, 0.4911, 0.1522, 0.5415, 0.1271, 0.5816, 0.116, 0.5725, 0.1435, 0.5293, 0.1435, 0.5293, 0.116, 0.5725, 0.1027, 0.5689, 0.1269, 0.5335, 0.793, 0.4911, 0.8127, 0.5149, 0.8104, 0.532, 0.7877, 0.5014, 0.7734, 0.525, 0.8021, 0.5618, 0.7947, 0.5732, 0.7659, 0.5363, 0.0961, 0.5333, 0.07148, 0.5702, 0.05844, 0.5676, 0.08356, 0.5294, 0.08356, 0.5294, 0.05844, 0.5676, 0.04784, 0.5642, 0.07048, 0.5249, 0.7659, 0.5363, 0.7947, 0.5732, 0.7863, 0.5848, 0.7574, 0.5453, 0.1153, 0.7374, 0.1369, 0.7648, 0.1282, 0.7792, 0.1088, 0.7451, 0.838, 0.2854, 0.8123, 0.3273, 0.7952, 0.3244, 0.8221, 0.2811, 0.8221, 0.2811, 0.7952, 0.3244, 0.7774, 0.3233, 0.803, 0.2828, 0.1088, 0.7451, 0.1282, 0.7792, 0.1222, 0.7969, 0.1015, 0.7583, 0.07619, 0.7767, 0.09745, 0.8203, 0.08736, 0.8286, 0.06339, 0.7815, 0.7714, 0.2688, 0.7454, 0.3111, 0.7341, 0.3074, 0.7598, 0.2631, 0.7598, 0.2631, 0.7341, 0.3074, 0.7256, 0.3032, 0.7495, 0.2607, 0.06339, 0.7815, 0.08736, 0.8286, 0.08011, 0.8355, 0.05444, 0.7873, 0.79, 0.4419, 0.7903, 0.4668, 0.7816, 0.4713, 0.776, 0.4475, 0.7903, 0.4668, 0.7977, 0.4829, 0.793, 0.4911, 0.7816, 0.4713, 0.7816, 0.4713, 0.793, 0.4911, 0.7877, 0.5014, 0.7731, 0.4763, 0.776, 0.4475, 0.7816, 0.4713, 0.7731, 0.4763, 0.7651, 0.4509, 0.7409, 0.4565, 0.7549, 0.4897, 0.7445, 0.4968, 0.7303, 0.4593, 0.7549, 0.4897, 0.7734, 0.525, 0.7659, 0.5363, 0.7445, 0.4968, 0.7445, 0.4968, 0.7659, 0.5363, 0.7574, 0.5453, 0.7342, 0.5026, 0.7303, 0.4593, 0.7445, 0.4968, 0.7342, 0.5026, 0.7197, 0.4625, 0.1067, 0.7018, 0.1093, 0.7225, 0.102, 0.7258, 0.09589, 0.7026, 0.1093, 0.7225, 0.1153, 0.7374, 0.1088, 0.7451, 0.102, 0.7258, 0.102, 0.7258, 0.1088, 0.7451, 0.1015, 0.7583, 0.08988, 0.7306, 0.09589, 0.7026, 0.102, 0.7258, 0.08988, 0.7306, 0.08274, 0.7029, 0.05608, 0.7082, 0.06342, 0.7418, 0.05059, 0.745, 0.04491, 0.711, 0.06342, 0.7418, 0.07619, 0.7767, 0.06339, 0.7815, 0.05059, 0.745, 0.05059, 0.745, 0.06339, 0.7815, 0.05444, 0.7873, 0.04109, 0.748, 0.04491, 0.711, 0.05059, 0.745, 0.04109, 0.748, 0.03451, 0.7131, 0.7574, 0.5453, 0.7863, 0.5848, 0.7771, 0.5971, 0.746, 0.5523, 0.07048, 0.5249, 0.04784, 0.5642, 0.03404, 0.561, 0.05655, 0.5194, 0.05655, 0.5194, 0.03404, 0.561, 0.0141, 0.5498, 0.03657, 0.5017, 0.746, 0.5523, 0.7771, 0.5971, 0.7517, 0.606, 0.7197, 0.5607, 0.05444, 0.7873, 0.08011, 0.8355, 0.07289, 0.8457, 0.04837, 0.7948, 0.7495, 0.2607, 0.7256, 0.3032, 0.7158, 0.3004, 0.7378, 0.2583, 0.7378, 0.2583, 0.7158, 0.3004, 0.6944, 0.2962, 0.7189, 0.2526, 0.04837, 0.7948, 0.07289, 0.8457, 0.05628, 0.8573, 0.03369, 0.8061, 0.7197, 0.4625, 0.7342, 0.5026, 0.7222, 0.5073, 0.7082, 0.4656, 0.7342, 0.5026, 0.7574, 0.5453, 0.746, 0.5523, 0.7222, 0.5073, 0.7222, 0.5073, 0.746, 0.5523, 0.7197, 0.5607, 0.6977, 0.5173, 0.7082, 0.4656, 0.7222, 0.5073, 0.6977, 0.5173, 0.6835, 0.4733, 0.03451, 0.7131, 0.04109, 0.748, 0.03386, 0.7527, 0.02574, 0.715, 0.04109, 0.748, 0.05444, 0.7873, 0.04837, 0.7948, 0.03386, 0.7527, 0.03386, 0.7527, 0.04837, 0.7948, 0.03369, 0.8061, 0.01869, 0.7606, 0.02574, 0.715, 0.03386, 0.7527, 0.01869, 0.7606, 0.009315, 0.7195, 0.04784, 0.5642, 0.03165, 0.5996, 0.02218, 0.5966, 0.03404, 0.561, 0.03165, 0.5996, 0.0311, 0.6361, 0.01795, 0.6343, 0.02218, 0.5966, 0.02218, 0.5966, 0.01795, 0.6343, 0.0002754, 0.6291, 0.001946, 0.592, 0.03404, 0.561, 0.02218, 0.5966, 0.001946, 0.592, 0.0141, 0.5498, 0.707, 0.3802, 0.7104, 0.4219, 0.7001, 0.4235, 0.697, 0.3813, 0.7104, 0.4219, 0.7197, 0.4625, 0.7082, 0.4656, 0.7001, 0.4235, 0.7001, 0.4235, 0.7082, 0.4656, 0.6835, 0.4733, 0.6765, 0.4268, 0.697, 0.3813, 0.7001, 0.4235, 0.6765, 0.4268, 0.6756, 0.3814, 0.07148, 0.5702, 0.05737, 0.6042, 0.04491, 0.6024, 0.05844, 0.5676, 0.05737, 0.6042, 0.05368, 0.6379, 0.04286, 0.6376, 0.04491, 0.6024, 0.04491, 0.6024, 0.04286, 0.6376, 0.0311, 0.6361, 0.03165, 0.5996, 0.05844, 0.5676, 0.04491, 0.6024, 0.03165, 0.5996, 0.04784, 0.5642, 0.1271, 0.5816, 0.1102, 0.6147, 0.09718, 0.61, 0.116, 0.5725, 0.1102, 0.6147, 0.1036, 0.6426, 0.09243, 0.641, 0.09718, 0.61, 0.09718, 0.61, 0.09243, 0.641, 0.08016, 0.639, 0.08439, 0.6065, 0.116, 0.5725, 0.09718, 0.61, 0.08439, 0.6065, 0.1027, 0.5689, 0.7292, 0.3848, 0.7336, 0.4213, 0.721, 0.4216, 0.719, 0.3825, 0.7336, 0.4213, 0.7409, 0.4565, 0.7303, 0.4593, 0.721, 0.4216, 0.721, 0.4216, 0.7303, 0.4593, 0.7197, 0.4625, 0.7104, 0.4219, 0.719, 0.3825, 0.721, 0.4216, 0.7104, 0.4219, 0.707, 0.3802, 0.7862, 0.3885, 0.787, 0.4139, 0.7722, 0.4183, 0.7716, 0.3907, 0.787, 0.4139, 0.79, 0.4419, 0.776, 0.4475, 0.7722, 0.4183, 0.7722, 0.4183, 0.776, 0.4475, 0.7651, 0.4509, 0.7596, 0.4212, 0.7716, 0.3907, 0.7722, 0.4183, 0.7596, 0.4212, 0.7579, 0.3912, 0.2733, 0.4331, 0.2698, 0.4858, 0.251, 0.483, 0.2587, 0.4295, 0.2698, 0.4858, 0.2693, 0.5323, 0.2517, 0.5326, 0.251, 0.483, 0.8703, 0.1189, 0.8718, 0.1656, 0.8184, 0.1572, 0.819, 0.1141, 0.8718, 0.06716, 0.8703, 0.1189, 0.819, 0.1141, 0.8212, 0.07, 0.9061, 0.913, 0.8965, 0.8933, 0.9472, 0.8937, 0.9484, 0.9194, 0.8965, 0.8933, 0.8921, 0.8604, 0.9451, 0.8594, 0.9472, 0.8937, 0.7584, 0.1899, 0.7486, 0.1574, 0.8184, 0.1572, 0.818, 0.1888, 0.7665, 0.2141, 0.7584, 0.1899, 0.818, 0.1888, 0.8111, 0.2079, 0.5275, 0.8303, 0.4818, 0.8521, 0.4642, 0.8092, 0.511, 0.793, 0.1539, 0.002476, 0.1569, 0.09985, 0.1314, 0.1025, 0.1204, 0.00608, 0.1204, 0.00608, 0.1314, 0.1025, 0.1069, 0.1049, 0.08812, 0.00901, 0.511, 0.793, 0.4642, 0.8092, 0.454, 0.7658, 0.5026, 0.7556, 0.5759, 0.6953, 0.5932, 0.6593, 0.6252, 0.6743, 0.5883, 0.7022, 0.2557, 0.04608, 0.3511, 0.06083, 0.3487, 0.07949, 0.251, 0.06932, 0.251, 0.06932, 0.3487, 0.07949, 0.3492, 0.09619, 0.2515, 0.0911, 0.5883, 0.7022, 0.6252, 0.6743, 0.6465, 0.6962, 0.6025, 0.7195, 0.3511, 0.06083, 0.5163, 0.0739, 0.5158, 0.08692, 0.3487, 0.07949, 0.5163, 0.0739, 0.6739, 0.07295, 0.6753, 0.08427, 0.5158, 0.08692, 0.5158, 0.08692, 0.6753, 0.08427, 0.6756, 0.09682, 0.5161, 0.09872, 0.3487, 0.07949, 0.5158, 0.08692, 0.5161, 0.09872, 0.3492, 0.09619, 0.1569, 0.09985, 0.1676, 0.2662, 0.1496, 0.268, 0.1314, 0.1025, 0.1676, 0.2662, 0.1833, 0.4256, 0.166, 0.4271, 0.1496, 0.268, 0.1496, 0.268, 0.166, 0.4271, 0.1497, 0.4286, 0.1324, 0.2697, 0.1314, 0.1025, 0.1496, 0.268, 0.1324, 0.2697, 0.1069, 0.1049, 0.1833, 0.4256, 0.1966, 0.4989, 0.1747, 0.5002, 0.166, 0.4271, 0.1355, 0.6912, 0.1067, 0.7018, 0.1038, 0.6724, 0.1326, 0.6652, 0.1326, 0.6652, 0.1038, 0.6724, 0.1036, 0.6426, 0.1307, 0.6411, 0.166, 0.4271, 0.1747, 0.5002, 0.1537, 0.5012, 0.1497, 0.4286, 0.5275, 0.8303, 0.511, 0.793, 0.5657, 0.7738, 0.5788, 0.8101, 0.511, 0.793, 0.5026, 0.7556, 0.5532, 0.7392, 0.5657, 0.7738, 0.5657, 0.7738, 0.5532, 0.7392, 0.6025, 0.7195, 0.62, 0.7536, 0.5788, 0.8101, 0.5657, 0.7738, 0.62, 0.7536, 0.6312, 0.7928, 0.6739, 0.07295, 0.7457, 0.06044, 0.748, 0.0741, 0.6753, 0.08427, 0.8258, 0.4685, 0.7977, 0.4829, 0.7903, 0.4668, 0.8187, 0.4538, 0.8187, 0.4538, 0.7903, 0.4668, 0.79, 0.4419, 0.8186, 0.4322, 0.6753, 0.08427, 0.748, 0.0741, 0.7478, 0.09167, 0.6756, 0.09682, 0.6439, 0.5573, 0.6378, 0.524, 0.6577, 0.5277, 0.6573, 0.5631, 0.6378, 0.524, 0.637, 0.4924, 0.6571, 0.4903, 0.6577, 0.5277, 0.8669, 0.8998, 0.8571, 0.8664, 0.8921, 0.8604, 0.8965, 0.8933, 0.8896, 0.9236, 0.8669, 0.8998, 0.8965, 0.8933, 0.9061, 0.913, 0.5576, 0.8603, 0.5437, 0.8517, 0.5885, 0.8369, 0.5935, 0.8508, 0.5437, 0.8517, 0.5275, 0.8303, 0.5788, 0.8101, 0.5885, 0.8369, 0.5885, 0.8369, 0.5788, 0.8101, 0.6312, 0.7928, 0.6324, 0.8197, 0.5935, 0.8508, 0.5885, 0.8369, 0.6324, 0.8197, 0.6272, 0.8352, 0.2086, 0.4219, 0.2275, 0.4938, 0.2139, 0.498, 0.1967, 0.4244, 0.1427, 0.7286, 0.1153, 0.7374, 0.1093, 0.7225, 0.1368, 0.7128, 0.1368, 0.7128, 0.1093, 0.7225, 0.1067, 0.7018, 0.1355, 0.6912, 0.1967, 0.4244, 0.2139, 0.498, 0.1966, 0.4989, 0.1833, 0.4256, 0.1961, 0.09887, 0.1949, 0.2643, 0.181, 0.2649, 0.176, 0.09807, 0.1949, 0.2643, 0.2086, 0.4219, 0.1967, 0.4244, 0.181, 0.2649, 0.181, 0.2649, 0.1967, 0.4244, 0.1833, 0.4256, 0.1676, 0.2662, 0.176, 0.09807, 0.181, 0.2649, 0.1676, 0.2662, 0.1569, 0.09985, 0.5576, 0.8603, 0.5391, 0.8968, 0.5048, 0.8796, 0.5437, 0.8517, 0.204, 0.002978, 0.1961, 0.09887, 0.176, 0.09807, 0.1788, 0.0002754, 0.1788, 0.0002754, 0.176, 0.09807, 0.1569, 0.09985, 0.1539, 0.002476, 0.5437, 0.8517, 0.5048, 0.8796, 0.4818, 0.8521, 0.5275, 0.8303, 0.2763, 0.363, 0.2761, 0.3939, 0.2651, 0.3895, 0.2678, 0.3593, 0.2761, 0.3939, 0.2733, 0.4331, 0.2587, 0.4295, 0.2651, 0.3895, 0.8656, 0.02837, 0.8718, 0.06716, 0.8212, 0.07, 0.8245, 0.03616, 0.8469, 0.006035, 0.8656, 0.02837, 0.8245, 0.03616, 0.8239, 0.01739, 0.8123, 0.3273, 0.7943, 0.3621, 0.7784, 0.3612, 0.7952, 0.3244, 0.7943, 0.3621, 0.7862, 0.3885, 0.7716, 0.3907, 0.7784, 0.3612, 0.7784, 0.3612, 0.7716, 0.3907, 0.7579, 0.3912, 0.7629, 0.3593, 0.7952, 0.3244, 0.7784, 0.3612, 0.7629, 0.3593, 0.7774, 0.3233, 0.7454, 0.3111, 0.7314, 0.348, 0.72, 0.3439, 0.7341, 0.3074, 0.7314, 0.348, 0.7292, 0.3848, 0.719, 0.3825, 0.72, 0.3439, 0.72, 0.3439, 0.719, 0.3825, 0.707, 0.3802, 0.7125, 0.3423, 0.7341, 0.3074, 0.72, 0.3439, 0.7125, 0.3423, 0.7256, 0.3032, 0.7256, 0.3032, 0.7125, 0.3423, 0.7016, 0.3407, 0.7158, 0.3004, 0.7125, 0.3423, 0.707, 0.3802, 0.697, 0.3813, 0.7016, 0.3407, 0.7016, 0.3407, 0.697, 0.3813, 0.6756, 0.3814, 0.6805, 0.3378, 0.7158, 0.3004, 0.7016, 0.3407, 0.6805, 0.3378, 0.6944, 0.2962, 0.0311, 0.6361, 0.03163, 0.6748, 0.01993, 0.6748, 0.01795, 0.6343, 0.03163, 0.6748, 0.03451, 0.7131, 0.02574, 0.715, 0.01993, 0.6748, 0.01993, 0.6748, 0.02574, 0.715, 0.009315, 0.7195, 0.001875, 0.6766, 0.01795, 0.6343, 0.01993, 0.6748, 0.001875, 0.6766, 0.0002754, 0.6291, 0.05368, 0.6379, 0.05293, 0.6725, 0.04241, 0.6742, 0.04286, 0.6376, 0.05293, 0.6725, 0.05608, 0.7082, 0.04491, 0.711, 0.04241, 0.6742, 0.04241, 0.6742, 0.04491, 0.711, 0.03451, 0.7131, 0.03163, 0.6748, 0.04286, 0.6376, 0.04241, 0.6742, 0.03163, 0.6748, 0.0311, 0.6361, 0.1036, 0.6426, 0.1038, 0.6724, 0.09219, 0.6721, 0.09243, 0.641, 0.1038, 0.6724, 0.1067, 0.7018, 0.09589, 0.7026, 0.09219, 0.6721, 0.09219, 0.6721, 0.09589, 0.7026, 0.08274, 0.7029, 0.08002, 0.6712, 0.09243, 0.641, 0.09219, 0.6721, 0.08002, 0.6712, 0.08016, 0.639, 0.8921, 0.8604, 0.8894, 0.8202, 0.9336, 0.8127, 0.9451, 0.8594, 0.8894, 0.8202, 0.8883, 0.7805, 0.9294, 0.768, 0.9336, 0.8127, 0.7524, 0.1104, 0.7563, 0.06631, 0.8212, 0.07, 0.819, 0.1141, 0.7486, 0.1574, 0.7524, 0.1104, 0.819, 0.1141, 0.8184, 0.1572, 0.6025, 0.7195, 0.6465, 0.6962, 0.6664, 0.7362, 0.62, 0.7536, 0.2515, 0.0911, 0.3492, 0.09619, 0.3502, 0.1209, 0.2531, 0.1235, 0.2531, 0.1235, 0.3502, 0.1209, 0.3511, 0.1465, 0.2541, 0.1573, 0.62, 0.7536, 0.6664, 0.7362, 0.6802, 0.7804, 0.6312, 0.7928, 0.3492, 0.09619, 0.5161, 0.09872, 0.5167, 0.1161, 0.3502, 0.1209, 0.5161, 0.09872, 0.6756, 0.09682, 0.6759, 0.1129, 0.5167, 0.1161, 0.5167, 0.1161, 0.6759, 0.1129, 0.6762, 0.1285, 0.5172, 0.1339, 0.3502, 0.1209, 0.5167, 0.1161, 0.5172, 0.1339, 0.3511, 0.1465, 0.6756, 0.09682, 0.7478, 0.09167, 0.7479, 0.1117, 0.6759, 0.1129, 0.8186, 0.4322, 0.79, 0.4419, 0.787, 0.4139, 0.8157, 0.4087, 0.8157, 0.4087, 0.787, 0.4139, 0.7862, 0.3885, 0.8139, 0.3877, 0.6759, 0.1129, 0.7479, 0.1117, 0.748, 0.1298, 0.6762, 0.1285, 0.637, 0.4924, 0.6358, 0.4525, 0.6532, 0.4485, 0.6571, 0.4903, 0.6358, 0.4525, 0.6363, 0.4106, 0.6492, 0.4064, 0.6532, 0.4485, 0.8532, 0.8265, 0.8569, 0.7852, 0.8883, 0.7805, 0.8894, 0.8202, 0.8571, 0.8664, 0.8532, 0.8265, 0.8894, 0.8202, 0.8921, 0.8604, 0.8238, 0.7553, 0.8236, 0.802, 0.806, 0.8031, 0.8174, 0.7359, 0.8236, 0.802, 0.8275, 0.8471, 0.8081, 0.8484, 0.806, 0.8031, 0.806, 0.8031, 0.8081, 0.8484, 0.787, 0.849, 0.7849, 0.8029, 0.8174, 0.7359, 0.806, 0.8031, 0.7849, 0.8029, 0.7864, 0.7566, 0.4595, 0.5026, 0.4543, 0.4547, 0.4954, 0.4537, 0.4976, 0.4973, 0.4543, 0.4547, 0.454, 0.4058, 0.4943, 0.4104, 0.4954, 0.4537, 0.4954, 0.4537, 0.4943, 0.4104, 0.5117, 0.4125, 0.5124, 0.4547, 0.4976, 0.4973, 0.4954, 0.4537, 0.5124, 0.4547, 0.5145, 0.4964, 0.9381, 0.3242, 0.9357, 0.3696, 0.9146, 0.3681, 0.9201, 0.324, 0.9357, 0.3696, 0.9314, 0.416, 0.9104, 0.4141, 0.9146, 0.3681, 0.9146, 0.3681, 0.9104, 0.4141, 0.8861, 0.4121, 0.8931, 0.3655, 0.9201, 0.324, 0.9146, 0.3681, 0.8931, 0.3655, 0.9005, 0.3183, 0.4534, 0.3189, 0.452, 0.371, 0.4187, 0.3696, 0.4185, 0.3137, 0.452, 0.371, 0.4492, 0.4215, 0.416, 0.4217, 0.4187, 0.3696, 0.4187, 0.3696, 0.416, 0.4217, 0.4068, 0.4219, 0.4051, 0.3697, 0.4185, 0.3137, 0.4187, 0.3696, 0.4051, 0.3697, 0.4033, 0.3144, 0.8372, 0.6763, 0.8289, 0.7201, 0.8108, 0.7173, 0.8205, 0.6723, 0.8289, 0.7201, 0.8238, 0.7553, 0.8174, 0.7359, 0.8108, 0.7173, 0.8108, 0.7173, 0.8174, 0.7359, 0.7864, 0.7566, 0.7926, 0.7165, 0.8205, 0.6723, 0.8108, 0.7173, 0.7926, 0.7165, 0.8021, 0.6699, 0.4721, 0.5972, 0.4651, 0.5468, 0.5009, 0.5373, 0.5056, 0.5846, 0.4651, 0.5468, 0.4595, 0.5026, 0.4976, 0.4973, 0.5009, 0.5373, 0.5009, 0.5373, 0.4976, 0.4973, 0.5145, 0.4964, 0.5182, 0.5346, 0.5056, 0.5846, 0.5009, 0.5373, 0.5182, 0.5346, 0.5238, 0.5801, 0.9314, 0.416, 0.9285, 0.4638, 0.9066, 0.4647, 0.9104, 0.4141, 0.9285, 0.4638, 0.928, 0.5144, 0.9039, 0.5171, 0.9066, 0.4647, 0.9066, 0.4647, 0.9039, 0.5171, 0.8788, 0.5208, 0.8805, 0.4654, 0.9104, 0.4141, 0.9066, 0.4647, 0.8805, 0.4654, 0.8861, 0.4121, 0.4492, 0.4215, 0.4496, 0.4779, 0.4154, 0.4795, 0.416, 0.4217, 0.4496, 0.4779, 0.4498, 0.537, 0.4157, 0.5405, 0.4154, 0.4795, 0.4154, 0.4795, 0.4157, 0.5405, 0.4063, 0.5406, 0.407, 0.48, 0.416, 0.4217, 0.4154, 0.4795, 0.407, 0.48, 0.4068, 0.4219, 0.9341, 0.6159, 0.9454, 0.6725, 0.9247, 0.675, 0.9105, 0.6153, 0.8526, 0.6249, 0.8372, 0.6763, 0.8205, 0.6723, 0.8357, 0.6136, 0.8357, 0.6136, 0.8205, 0.6723, 0.8021, 0.6699, 0.8161, 0.6076, 0.9105, 0.6153, 0.9247, 0.675, 0.9041, 0.6801, 0.8901, 0.6187, 0.4534, 0.6492, 0.4523, 0.7134, 0.4161, 0.7207, 0.4204, 0.6547, 0.4809, 0.6587, 0.4721, 0.5972, 0.5056, 0.5846, 0.514, 0.6477, 0.514, 0.6477, 0.5056, 0.5846, 0.5238, 0.5801, 0.5323, 0.6423, 0.4204, 0.6547, 0.4161, 0.7207, 0.3964, 0.7213, 0.4039, 0.6548, 0.8381, 0.9391, 0.8526, 0.9932, 0.8375, 0.9997, 0.8221, 0.9409, 0.9454, 0.2735, 0.9381, 0.3242, 0.9201, 0.324, 0.9292, 0.2695, 0.9292, 0.2695, 0.9201, 0.324, 0.9005, 0.3183, 0.9089, 0.2601, 0.8221, 0.9409, 0.8375, 0.9997, 0.815, 0.9991, 0.8011, 0.9401, 0.4676, 0.3102, 0.4819, 0.2548, 0.5141, 0.2726, 0.5002, 0.3271, 0.4527, 0.2617, 0.4534, 0.3189, 0.4185, 0.3137, 0.4171, 0.2526, 0.4171, 0.2526, 0.4185, 0.3137, 0.4033, 0.3144, 0.3995, 0.2557, 0.5002, 0.3271, 0.5141, 0.2726, 0.5317, 0.2755, 0.5188, 0.3286, 0.928, 0.5144, 0.9302, 0.5644, 0.9044, 0.5663, 0.9039, 0.5171, 0.9302, 0.5644, 0.9341, 0.6159, 0.9105, 0.6153, 0.9044, 0.5663, 0.9044, 0.5663, 0.9105, 0.6153, 0.8901, 0.6187, 0.8816, 0.571, 0.9039, 0.5171, 0.9044, 0.5663, 0.8816, 0.571, 0.8788, 0.5208, 0.4498, 0.537, 0.4504, 0.5932, 0.4185, 0.5976, 0.4157, 0.5405, 0.4504, 0.5932, 0.4534, 0.6492, 0.4204, 0.6547, 0.4185, 0.5976, 0.4185, 0.5976, 0.4204, 0.6547, 0.4039, 0.6548, 0.4059, 0.5968, 0.4157, 0.5405, 0.4185, 0.5976, 0.4059, 0.5968, 0.4063, 0.5406, 0.8275, 0.8471, 0.8309, 0.8911, 0.8129, 0.8919, 0.8081, 0.8484, 0.8309, 0.8911, 0.8381, 0.9391, 0.8221, 0.9409, 0.8129, 0.8919, 0.8129, 0.8919, 0.8221, 0.9409, 0.8011, 0.9401, 0.7923, 0.892, 0.8081, 0.8484, 0.8129, 0.8919, 0.7923, 0.892, 0.787, 0.849, 0.454, 0.4058, 0.4579, 0.3596, 0.4947, 0.3709, 0.4943, 0.4104, 0.4579, 0.3596, 0.4676, 0.3102, 0.5002, 0.3271, 0.4947, 0.3709, 0.4947, 0.3709, 0.5002, 0.3271, 0.5188, 0.3286, 0.5129, 0.3728, 0.4943, 0.4104, 0.4947, 0.3709, 0.5129, 0.3728, 0.5117, 0.4125, 0.08016, 0.639, 0.08002, 0.6712, 0.06602, 0.671, 0.06602, 0.6379, 0.08002, 0.6712, 0.08274, 0.7029, 0.06918, 0.7046, 0.06602, 0.671, 0.06602, 0.671, 0.06918, 0.7046, 0.05608, 0.7082, 0.05293, 0.6725, 0.06602, 0.6379, 0.06602, 0.671, 0.05293, 0.6725, 0.05368, 0.6379, 0.7774, 0.3233, 0.7629, 0.3593, 0.7462, 0.354, 0.7603, 0.3178, 0.7629, 0.3593, 0.7579, 0.3912, 0.7419, 0.3884, 0.7462, 0.354, 0.7462, 0.354, 0.7419, 0.3884, 0.7292, 0.3848, 0.7314, 0.348, 0.7603, 0.3178, 0.7462, 0.354, 0.7314, 0.348, 0.7454, 0.3111, 0.7579, 0.3912, 0.7596, 0.4212, 0.7452, 0.4217, 0.7419, 0.3884, 0.7596, 0.4212, 0.7651, 0.4509, 0.7533, 0.4536, 0.7452, 0.4217, 0.7452, 0.4217, 0.7533, 0.4536, 0.7409, 0.4565, 0.7336, 0.4213, 0.7419, 0.3884, 0.7452, 0.4217, 0.7336, 0.4213, 0.7292, 0.3848, 0.1027, 0.5689, 0.08439, 0.6065, 0.06941, 0.6052, 0.08727, 0.5703, 0.08439, 0.6065, 0.08016, 0.639, 0.06602, 0.6379, 0.06941, 0.6052, 0.06941, 0.6052, 0.06602, 0.6379, 0.05368, 0.6379, 0.05737, 0.6042, 0.08727, 0.5703, 0.06941, 0.6052, 0.05737, 0.6042, 0.07148, 0.5702, 0.08274, 0.7029, 0.08988, 0.7306, 0.0774, 0.7368, 0.06918, 0.7046, 0.08988, 0.7306, 0.1015, 0.7583, 0.09108, 0.7701, 0.0774, 0.7368, 0.0774, 0.7368, 0.09108, 0.7701, 0.07619, 0.7767, 0.06342, 0.7418, 0.06918, 0.7046, 0.0774, 0.7368, 0.06342, 0.7418, 0.05608, 0.7082, 0.7651, 0.4509, 0.7731, 0.4763, 0.7639, 0.4822, 0.7533, 0.4536, 0.7731, 0.4763, 0.7877, 0.5014, 0.7816, 0.5136, 0.7639, 0.4822, 0.7639, 0.4822, 0.7816, 0.5136, 0.7734, 0.525, 0.7549, 0.4897, 0.7533, 0.4536, 0.7639, 0.4822, 0.7549, 0.4897, 0.7409, 0.4565, 0.1015, 0.7583, 0.1222, 0.7969, 0.1117, 0.8094, 0.09108, 0.7701, 0.803, 0.2828, 0.7774, 0.3233, 0.7603, 0.3178, 0.7865, 0.2783, 0.7865, 0.2783, 0.7603, 0.3178, 0.7454, 0.3111, 0.7714, 0.2688, 0.09108, 0.7701, 0.1117, 0.8094, 0.09745, 0.8203, 0.07619, 0.7767, 0.7877, 0.5014, 0.8104, 0.532, 0.8074, 0.5478, 0.7816, 0.5136, 0.1269, 0.5335, 0.1027, 0.5689, 0.08727, 0.5703, 0.1105, 0.5349, 0.1105, 0.5349, 0.08727, 0.5703, 0.07148, 0.5702, 0.0961, 0.5333, 0.7816, 0.5136, 0.8074, 0.5478, 0.8021, 0.5618, 0.7734, 0.525, 0.5145, 0.4964, 0.5124, 0.4547, 0.528, 0.4566, 0.5298, 0.497, 0.5124, 0.4547, 0.5117, 0.4125, 0.5285, 0.414, 0.528, 0.4566, 0.528, 0.4566, 0.5285, 0.414, 0.5456, 0.4144, 0.5427, 0.4578, 0.5298, 0.497, 0.528, 0.4566, 0.5427, 0.4578, 0.5433, 0.4979, 0.4033, 0.3144, 0.4051, 0.3697, 0.3882, 0.3735, 0.3859, 0.3209, 0.4051, 0.3697, 0.4068, 0.4219, 0.39, 0.424, 0.3882, 0.3735, 0.3882, 0.3735, 0.39, 0.424, 0.3709, 0.4273, 0.3683, 0.3802, 0.3859, 0.3209, 0.3882, 0.3735, 0.3683, 0.3802, 0.3645, 0.3308, 0.5238, 0.5801, 0.5182, 0.5346, 0.5345, 0.5326, 0.5416, 0.5757, 0.5182, 0.5346, 0.5145, 0.4964, 0.5298, 0.497, 0.5345, 0.5326, 0.5345, 0.5326, 0.5298, 0.497, 0.5433, 0.4979, 0.5488, 0.5318, 0.5416, 0.5757, 0.5345, 0.5326, 0.5488, 0.5318, 0.5588, 0.5725, 0.4068, 0.4219, 0.407, 0.48, 0.3904, 0.481, 0.39, 0.424, 0.407, 0.48, 0.4063, 0.5406, 0.3891, 0.5387, 0.3904, 0.481, 0.3904, 0.481, 0.3891, 0.5387, 0.3698, 0.5347, 0.3703, 0.4819, 0.39, 0.424, 0.3904, 0.481, 0.3703, 0.4819, 0.3709, 0.4273, 0.4039, 0.6548, 0.3964, 0.7213, 0.3746, 0.7189, 0.3829, 0.6491, 0.5323, 0.6423, 0.5238, 0.5801, 0.5416, 0.5757, 0.553, 0.6379, 0.553, 0.6379, 0.5416, 0.5757, 0.5588, 0.5725, 0.5748, 0.6352, 0.3829, 0.6491, 0.3746, 0.7189, 0.3527, 0.7134, 0.3601, 0.6401, 0.5188, 0.3286, 0.5317, 0.2755, 0.5519, 0.2735, 0.539, 0.3263, 0.3995, 0.2557, 0.4033, 0.3144, 0.3859, 0.3209, 0.3814, 0.2649, 0.3814, 0.2649, 0.3859, 0.3209, 0.3645, 0.3308, 0.3612, 0.2782, 0.539, 0.3263, 0.5519, 0.2735, 0.5752, 0.2705, 0.5603, 0.3222, 0.4063, 0.5406, 0.4059, 0.5968, 0.3874, 0.5906, 0.3891, 0.5387, 0.4059, 0.5968, 0.4039, 0.6548, 0.3829, 0.6491, 0.3874, 0.5906, 0.3874, 0.5906, 0.3829, 0.6491, 0.3601, 0.6401, 0.3667, 0.5819, 0.3891, 0.5387, 0.3874, 0.5906, 0.3667, 0.5819, 0.3698, 0.5347, 0.5117, 0.4125, 0.5129, 0.3728, 0.5317, 0.3723, 0.5285, 0.414, 0.5129, 0.3728, 0.5188, 0.3286, 0.539, 0.3263, 0.5317, 0.3723, 0.5317, 0.3723, 0.539, 0.3263, 0.5603, 0.3222, 0.5513, 0.3704, 0.5285, 0.414, 0.5317, 0.3723, 0.5513, 0.3704, 0.5456, 0.4144, 0.5433, 0.4979, 0.5427, 0.4578, 0.5589, 0.4567, 0.5574, 0.4972, 0.5427, 0.4578, 0.5456, 0.4144, 0.5623, 0.4133, 0.5589, 0.4567, 0.5589, 0.4567, 0.5623, 0.4133, 0.5813, 0.4121, 0.5789, 0.4547, 0.5574, 0.4972, 0.5589, 0.4567, 0.5789, 0.4547, 0.5786, 0.4943, 0.3645, 0.3308, 0.3683, 0.3802, 0.347, 0.3874, 0.3446, 0.3407, 0.3683, 0.3802, 0.3709, 0.4273, 0.3491, 0.4343, 0.347, 0.3874, 0.347, 0.3874, 0.3491, 0.4343, 0.3285, 0.4384, 0.3275, 0.393, 0.3446, 0.3407, 0.347, 0.3874, 0.3275, 0.393, 0.3251, 0.3499, 0.5588, 0.5725, 0.5488, 0.5318, 0.5629, 0.5319, 0.5754, 0.5714, 0.5488, 0.5318, 0.5433, 0.4979, 0.5574, 0.4972, 0.5629, 0.5319, 0.5629, 0.5319, 0.5574, 0.4972, 0.5786, 0.4943, 0.5827, 0.5306, 0.5754, 0.5714, 0.5629, 0.5319, 0.5827, 0.5306, 0.5931, 0.5682, 0.3709, 0.4273, 0.3703, 0.4819, 0.3489, 0.4835, 0.3491, 0.4343, 0.3703, 0.4819, 0.3698, 0.5347, 0.3471, 0.5306, 0.3489, 0.4835, 0.3489, 0.4835, 0.3471, 0.5306, 0.3268, 0.5291, 0.3285, 0.485, 0.3491, 0.4343, 0.3489, 0.4835, 0.3285, 0.485, 0.3285, 0.4384, 0.3601, 0.6401, 0.3527, 0.7134, 0.3332, 0.7057, 0.3398, 0.6305, 0.5748, 0.6352, 0.5588, 0.5725, 0.5754, 0.5714, 0.595, 0.6349, 0.595, 0.6349, 0.5754, 0.5714, 0.5931, 0.5682, 0.6156, 0.6347, 0.3398, 0.6305, 0.3332, 0.7057, 0.3136, 0.6983, 0.3208, 0.6195, 0.5603, 0.3222, 0.5752, 0.2705, 0.5981, 0.2677, 0.5832, 0.3178, 0.3612, 0.2782, 0.3645, 0.3308, 0.3446, 0.3407, 0.3416, 0.2911, 0.3416, 0.2911, 0.3446, 0.3407, 0.3251, 0.3499, 0.323, 0.3032, 0.5832, 0.3178, 0.5981, 0.2677, 0.6195, 0.2628, 0.6045, 0.314, 0.3698, 0.5347, 0.3667, 0.5819, 0.3468, 0.5754, 0.3471, 0.5306, 0.3667, 0.5819, 0.3601, 0.6401, 0.3398, 0.6305, 0.3468, 0.5754, 0.3468, 0.5754, 0.3398, 0.6305, 0.3208, 0.6195, 0.3257, 0.5721, 0.3471, 0.5306, 0.3468, 0.5754, 0.3257, 0.5721, 0.3268, 0.5291, 0.5456, 0.4144, 0.5513, 0.3704, 0.5703, 0.3679, 0.5623, 0.4133, 0.5513, 0.3704, 0.5603, 0.3222, 0.5832, 0.3178, 0.5703, 0.3679, 0.5703, 0.3679, 0.5832, 0.3178, 0.6045, 0.314, 0.5902, 0.3658, 0.5623, 0.4133, 0.5703, 0.3679, 0.5902, 0.3658, 0.5813, 0.4121, 0.787, 0.849, 0.7923, 0.892, 0.782, 0.8919, 0.7762, 0.8493, 0.7923, 0.892, 0.8011, 0.9401, 0.7909, 0.9394, 0.782, 0.8919, 0.782, 0.8919, 0.7909, 0.9394, 0.7772, 0.9428, 0.7663, 0.8943, 0.7762, 0.8493, 0.782, 0.8919, 0.7663, 0.8943, 0.7616, 0.8487, 0.8788, 0.5208, 0.8816, 0.571, 0.8707, 0.5735, 0.8659, 0.5225, 0.8816, 0.571, 0.8901, 0.6187, 0.8803, 0.6213, 0.8707, 0.5735, 0.8707, 0.5735, 0.8803, 0.6213, 0.8689, 0.6272, 0.8589, 0.5763, 0.8659, 0.5225, 0.8707, 0.5735, 0.8589, 0.5763, 0.8532, 0.5228, 0.8011, 0.9401, 0.815, 0.9991, 0.8041, 0.9982, 0.7909, 0.9394, 0.9089, 0.2601, 0.9005, 0.3183, 0.8899, 0.3148, 0.8987, 0.2551, 0.8987, 0.2551, 0.8899, 0.3148, 0.8766, 0.3095, 0.8849, 0.2526, 0.7909, 0.9394, 0.8041, 0.9982, 0.7895, 0.9984, 0.7772, 0.9428, 0.8901, 0.6187, 0.9041, 0.6801, 0.8944, 0.6832, 0.8803, 0.6213, 0.8161, 0.6076, 0.8021, 0.6699, 0.793, 0.6694, 0.8067, 0.6065, 0.8067, 0.6065, 0.793, 0.6694, 0.782, 0.6662, 0.7946, 0.6075, 0.8803, 0.6213, 0.8944, 0.6832, 0.8828, 0.6869, 0.8689, 0.6272, 0.8861, 0.4121, 0.8805, 0.4654, 0.867, 0.4655, 0.8733, 0.4111, 0.8805, 0.4654, 0.8788, 0.5208, 0.8659, 0.5225, 0.867, 0.4655, 0.867, 0.4655, 0.8659, 0.5225, 0.8532, 0.5228, 0.8552, 0.4648, 0.8733, 0.4111, 0.867, 0.4655, 0.8552, 0.4648, 0.8608, 0.4099, 0.8021, 0.6699, 0.7926, 0.7165, 0.7832, 0.716, 0.793, 0.6694, 0.7926, 0.7165, 0.7864, 0.7566, 0.7765, 0.756, 0.7832, 0.716, 0.7832, 0.716, 0.7765, 0.756, 0.7642, 0.7546, 0.7717, 0.7131, 0.793, 0.6694, 0.7832, 0.716, 0.7717, 0.7131, 0.782, 0.6662, 0.9005, 0.3183, 0.8931, 0.3655, 0.8819, 0.3637, 0.8899, 0.3148, 0.8931, 0.3655, 0.8861, 0.4121, 0.8733, 0.4111, 0.8819, 0.3637, 0.8819, 0.3637, 0.8733, 0.4111, 0.8608, 0.4099, 0.8676, 0.3603, 0.8899, 0.3148, 0.8819, 0.3637, 0.8676, 0.3603, 0.8766, 0.3095, 0.7864, 0.7566, 0.7849, 0.8029, 0.7739, 0.8026, 0.7765, 0.756, 0.7849, 0.8029, 0.787, 0.849, 0.7762, 0.8493, 0.7739, 0.8026, 0.7739, 0.8026, 0.7762, 0.8493, 0.7616, 0.8487, 0.7606, 0.8012, 0.7765, 0.756, 0.7739, 0.8026, 0.7606, 0.8012, 0.7642, 0.7546, 0.5913, 0.4932, 0.5919, 0.454, 0.6001, 0.4547, 0.6, 0.4938, 0.5919, 0.454, 0.5949, 0.4118, 0.6036, 0.4127, 0.6001, 0.4547, 0.6001, 0.4547, 0.6036, 0.4127, 0.6254, 0.4132, 0.6222, 0.4556, 0.6, 0.4938, 0.6001, 0.4547, 0.6222, 0.4556, 0.6224, 0.4952, 0.3132, 0.3541, 0.3149, 0.3946, 0.3042, 0.3958, 0.3036, 0.3579, 0.3149, 0.3946, 0.3154, 0.4387, 0.3062, 0.4384, 0.3042, 0.3958, 0.3042, 0.3958, 0.3062, 0.4384, 0.285, 0.4341, 0.2861, 0.3954, 0.3036, 0.3579, 0.3042, 0.3958, 0.2861, 0.3954, 0.2836, 0.3658, 0.6058, 0.564, 0.5953, 0.5284, 0.6043, 0.5272, 0.6151, 0.5592, 0.5953, 0.5284, 0.5913, 0.4932, 0.6, 0.4938, 0.6043, 0.5272, 0.6043, 0.5272, 0.6, 0.4938, 0.6224, 0.4952, 0.6245, 0.5235, 0.6151, 0.5592, 0.6043, 0.5272, 0.6245, 0.5235, 0.6329, 0.5539, 0.3154, 0.4387, 0.3155, 0.4857, 0.3063, 0.4861, 0.3062, 0.4384, 0.3155, 0.4857, 0.3142, 0.5293, 0.3045, 0.5298, 0.3063, 0.4861, 0.3063, 0.4861, 0.3045, 0.5298, 0.2823, 0.5337, 0.2842, 0.4878, 0.3062, 0.4384, 0.3063, 0.4861, 0.2842, 0.4878, 0.285, 0.4341, 0.3085, 0.6131, 0.3003, 0.6943, 0.2907, 0.693, 0.2989, 0.6078, 0.6284, 0.6331, 0.6058, 0.564, 0.6151, 0.5592, 0.6377, 0.6318, 0.6377, 0.6318, 0.6151, 0.5592, 0.6329, 0.5539, 0.6584, 0.627, 0.2989, 0.6078, 0.2907, 0.693, 0.2695, 0.6885, 0.2807, 0.6025, 0.6175, 0.3131, 0.6328, 0.2594, 0.6438, 0.255, 0.6269, 0.3124, 0.3107, 0.3101, 0.3132, 0.3541, 0.3036, 0.3579, 0.2998, 0.3145, 0.2998, 0.3145, 0.3036, 0.3579, 0.2836, 0.3658, 0.2797, 0.3213, 0.6269, 0.3124, 0.6438, 0.255, 0.6641, 0.2526, 0.6475, 0.3156, 0.3142, 0.5293, 0.313, 0.5697, 0.3023, 0.568, 0.3045, 0.5298, 0.313, 0.5697, 0.3085, 0.6131, 0.2989, 0.6078, 0.3023, 0.568, 0.3023, 0.568, 0.2989, 0.6078, 0.2807, 0.6025, 0.2818, 0.5653, 0.3045, 0.5298, 0.3023, 0.568, 0.2818, 0.5653, 0.2823, 0.5337, 0.5949, 0.4118, 0.6038, 0.3654, 0.6129, 0.3663, 0.6036, 0.4127, 0.6038, 0.3654, 0.6175, 0.3131, 0.6269, 0.3124, 0.6129, 0.3663, 0.6129, 0.3663, 0.6269, 0.3124, 0.6475, 0.3156, 0.6332, 0.3688, 0.6036, 0.4127, 0.6129, 0.3663, 0.6332, 0.3688, 0.6254, 0.4132, 0.5902, 0.3658, 0.6045, 0.314, 0.6175, 0.3131, 0.6038, 0.3654, 0.5813, 0.4121, 0.5902, 0.3658, 0.6038, 0.3654, 0.5949, 0.4118, 0.3257, 0.5721, 0.3208, 0.6195, 0.3085, 0.6131, 0.313, 0.5697, 0.3268, 0.5291, 0.3257, 0.5721, 0.313, 0.5697, 0.3142, 0.5293, 0.323, 0.3032, 0.3251, 0.3499, 0.3132, 0.3541, 0.3107, 0.3101, 0.6045, 0.314, 0.6195, 0.2628, 0.6328, 0.2594, 0.6175, 0.3131, 0.6156, 0.6347, 0.5931, 0.5682, 0.6058, 0.564, 0.6284, 0.6331, 0.3208, 0.6195, 0.3136, 0.6983, 0.3003, 0.6943, 0.3085, 0.6131, 0.3285, 0.485, 0.3268, 0.5291, 0.3142, 0.5293, 0.3155, 0.4857, 0.3285, 0.4384, 0.3285, 0.485, 0.3155, 0.4857, 0.3154, 0.4387, 0.5827, 0.5306, 0.5786, 0.4943, 0.5913, 0.4932, 0.5953, 0.5284, 0.5931, 0.5682, 0.5827, 0.5306, 0.5953, 0.5284, 0.6058, 0.564, 0.3275, 0.393, 0.3285, 0.4384, 0.3154, 0.4387, 0.3149, 0.3946, 0.3251, 0.3499, 0.3275, 0.393, 0.3149, 0.3946, 0.3132, 0.3541, 0.5789, 0.4547, 0.5813, 0.4121, 0.5949, 0.4118, 0.5919, 0.454, 0.5786, 0.4943, 0.5789, 0.4547, 0.5919, 0.454, 0.5913, 0.4932, 0.6222, 0.4556, 0.6254, 0.4132, 0.6363, 0.4106, 0.6358, 0.4525, 0.6224, 0.4952, 0.6222, 0.4556, 0.6358, 0.4525, 0.637, 0.4924, 0.2861, 0.3954, 0.285, 0.4341, 0.2733, 0.4331, 0.2761, 0.3939, 0.2836, 0.3658, 0.2861, 0.3954, 0.2761, 0.3939, 0.2763, 0.363, 0.6245, 0.5235, 0.6224, 0.4952, 0.637, 0.4924, 0.6378, 0.524, 0.6329, 0.5539, 0.6245, 0.5235, 0.6378, 0.524, 0.6439, 0.5573, 0.2842, 0.4878, 0.2823, 0.5337, 0.2693, 0.5323, 0.2698, 0.4858, 0.285, 0.4341, 0.2842, 0.4878, 0.2698, 0.4858, 0.2733, 0.4331, 0.6584, 0.627, 0.6329, 0.5539, 0.6439, 0.5573, 0.6664, 0.6244, 0.2807, 0.6025, 0.2695, 0.6885, 0.2611, 0.6861, 0.2709, 0.6069, 0.2797, 0.3213, 0.2836, 0.3658, 0.2763, 0.363, 0.2721, 0.3187, 0.6475, 0.3156, 0.6641, 0.2526, 0.6692, 0.2597, 0.6533, 0.3184, 0.2818, 0.5653, 0.2807, 0.6025, 0.2709, 0.6069, 0.2717, 0.567, 0.2823, 0.5337, 0.2818, 0.5653, 0.2717, 0.567, 0.2693, 0.5323, 0.6332, 0.3688, 0.6475, 0.3156, 0.6533, 0.3184, 0.6421, 0.3673, 0.6254, 0.4132, 0.6332, 0.3688, 0.6421, 0.3673, 0.6363, 0.4106])
me_cube.materials.append(mat_wood_mat)
me_cube.materials.append(mat_emisssion)
me_cube.materials.append(mat_cloth)
me_cube.use_remesh_preserve_volume = False
me_cube.use_remesh_preserve_attributes = False
me_cube.use_mirror_vertex_groups = False
me_cube.update()
me_plane = bpy.data.meshes.new('Plane')
me_plane.from_pydata([(-1.0, -1.0, 0.0), (1.0, -1.0, 0.0), (-1.0, 1.0, 0.0), (1.0, 1.0, 0.0)], [], [(0, 1, 3, 2)])
_uv = me_plane.uv_layers.new(name='UVMap')
_uv.uv.foreach_set('vector', [0.0, 0.0, 1.0, 0.0, 1.0, 1.0, 0.0, 1.0])
me_plane.materials.append(mat_material)
me_plane.use_remesh_preserve_volume = False
me_plane.use_remesh_preserve_attributes = False
me_plane.use_mirror_vertex_groups = False
me_plane.update()

# ---- objects
ob_cube = bpy.data.objects.new('Cube', me_cube)
ob_camera = bpy.data.objects.new('Camera', cam_camera)
ob_plane = bpy.data.objects.new('Plane', me_plane)
ob_point = bpy.data.objects.new('Point', light_point)
ob_point_001 = bpy.data.objects.new('Point.001', light_point_001)
ob_point_002 = bpy.data.objects.new('Point.002', light_point_002)
ob_point_003 = bpy.data.objects.new('Point.003', light_point_003)

# ---- transforms, parenting, visibility, modifiers, constraints
ob_cube.location = (0.0, 0.0, 0.0)
ob_cube.lock_rotations_4d = False
ob_cube.empty_display_type = 'ARROWS'
ob_cube.lineart.crease_threshold = 0.0
ob_camera.location = (7.359, -6.926, 4.958)
ob_camera.rotation_euler = (1.109, 0.0, 0.8149)
ob_camera.lock_rotations_4d = False
ob_camera.empty_display_type = 'ARROWS'
ob_camera.color = (0.0, 0.0, 0.0, 0.0)
ob_camera.display_type = 'WIRE'
ob_camera.lineart.crease_threshold = 0.0
ob_plane.location = (0.0, 0.0, -0.9386)
ob_plane.scale = (21.14, 21.14, 21.14)
ob_plane.lineart.crease_threshold = 0.0
ob_point.location = (0.3323, 0.1535, 1.891)
ob_point.lineart.crease_threshold = 0.0
ob_point_001.location = (-0.3433, 0.1714, 1.932)
ob_point_001.lineart.crease_threshold = 0.0
ob_point_002.location = (0.07265, -0.3882, 1.87)
ob_point_002.lineart.crease_threshold = 0.0
ob_point_003.location = (-0.2894, 0.2354, 1.754)
ob_point_003.lineart.crease_threshold = 0.0

# ---- collection membership
col_collection.objects.link(ob_cube)
col_collection.objects.link(ob_camera)
col_collection.objects.link(ob_plane)
col_collection.objects.link(ob_point)
col_collection.objects.link(ob_point_001)
col_collection.objects.link(ob_point_002)
col_collection.objects.link(ob_point_003)

# ---- scene / render settings (as saved in the file)
scene.camera = ob_camera
scene.frame_start = 1; scene.frame_end = 250; scene.frame_set(25)
scene.render.engine = 'CYCLES'
scene.cycles.use_denoising = False
scene.cycles.samples = 128
scene.cycles.sampling_pattern = 'TABULATED_SOBOL'
scene.cycles.use_adaptive_sampling = False
scene.cycles.use_light_tree = False
scene.view_settings.view_transform = 'Filmic'
bpy.context.view_layer.update()
